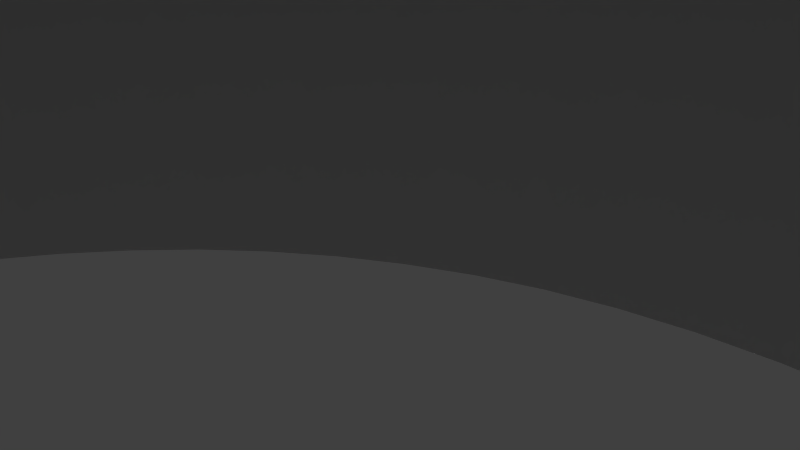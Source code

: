 # Source: button.blend  (saved by Blender 2.59.0; exported with 4.5.12 LTS)
import bpy
from mathutils import Matrix  # noqa: F401  (used for matrix-valued properties, if any)

bpy.ops.wm.read_factory_settings(use_empty=True)
scene = bpy.context.scene
scene.name = 'Scene'

# ---- collections
col_collection_1 = bpy.data.collections.new('Collection 1'); scene.collection.children.link(col_collection_1)

# ---- world
world_world = bpy.data.worlds.new('World'); scene.world = world_world
world_world.color = (0.05088, 0.05088, 0.05088)
world_world.use_sun_shadow = False
world_world.sun_shadow_jitter_overblur = 0.0
world_world.cycles.sampling_method = 'MANUAL'
world_world.cycles.sample_map_resolution = 256

# ---- cameras
cam_camera = bpy.data.cameras.new('Camera')
cam_camera.clip_end = 100.0
cam_camera.lens = 35.0
cam_camera.ortho_scale = 7.314
cam_camera.dof.focus_distance = 0.0
cam_camera.dof.aperture_fstop = 128.0

# ---- lights
light_lamp = bpy.data.lights.new('Lamp', 'POINT')
light_lamp.transmission_factor = 0.0
light_lamp.cutoff_distance = 30.0
light_lamp.energy = 100.0
light_lamp.shadow_buffer_clip_start = 1.001
light_lamp.shadow_soft_size = 1.0
light_lamp.shadow_maximum_resolution = 0.006
light_lamp.use_absolute_resolution = True
light_lamp.cycles.use_multiple_importance_sampling = False

# ---- meshes
me_yellow_button = bpy.data.meshes.new('YELLOW_BUTTON')
me_yellow_button.from_pydata([(55.24, -15.29, -21.75), (54.82, -10.43, -21.75), (57.21, -10.26, -15.2), (57.63, -15.33, -15.2), (53.68, -5.626, -21.76), (56.04, -5.232, -15.21), (60.32, -4.516, -3.691), (61.54, -9.943, -3.689), (61.95, -15.42, -3.686), (49.65, 3.632, -21.77), (51.87, 4.468, -15.22), (54.22, -0.3079, -15.21), (51.92, -0.9244, -21.77), (55.89, 5.983, -3.695), (58.39, 0.8097, -3.693), (59.12, 7.201, 5.067), (61.74, 1.708, 5.067), (65.03, -9.691, 5.067), (65.42, -15.49, 5.067), (63.76, -3.941, 5.067), (46.98, 7.997, -21.78), (49.1, 9.047, -15.22), (43.94, 12.13, -21.79), (45.93, 13.39, -15.23), (49.55, 15.67, -3.699), (52.93, 10.95, -3.697), (36.88, 19.58, -21.8), (38.58, 21.22, -15.24), (42.42, 17.46, -15.23), (40.56, 16.01, -21.79), (41.68, 24.2, -3.702), (45.79, 20.11, -3.701), (44.16, 26.59, 5.067), (48.5, 22.23, 5.067), (56.01, 12.48, 5.067), (52.46, 17.51, 5.067), (32.92, 22.82, -21.8), (34.46, 24.63, -15.24), (28.74, 25.7, -21.81), (30.09, 27.66, -15.24), (32.53, 31.23, -3.705), (37.24, 27.92, -3.704), (19.81, 30.28, -21.81), (20.75, 32.49, -15.25), (25.5, 30.29, -15.25), (24.35, 28.19, -21.81), (22.46, 36.51, -3.707), (27.59, 34.1, -3.706), (23.83, 39.73, 5.067), (29.27, 37.16, 5.067), (39.48, 30.56, 5.067), (34.5, 34.09, 5.067), (15.14, 31.94, -21.82), (15.86, 34.24, -15.25), (10.37, 33.16, -21.82), (10.87, 35.53, -15.25), (11.78, 39.83, -3.708), (17.17, 38.42, -3.708), (0.6587, 34.25, -21.82), (0.7007, 36.67, -15.25), (5.803, 36.34, -15.25), (5.531, 33.93, -21.82), (0.777, 41.09, -3.709), (6.298, 40.72, -3.709), (0.8381, 44.62, 5.067), (6.695, 44.23, 5.067), (18.23, 41.78, 5.067), (12.5, 43.28, 5.067), (-4.22, 34.1, -21.82), (-4.409, 36.51, -15.25), (-9.076, 33.49, -21.82), (-9.494, 35.87, -15.25), (-10.25, 40.21, -3.708), (-4.752, 40.91, -3.709), (-18.6, 30.94, -21.81), (-19.47, 33.18, -15.25), (-14.52, 34.76, -15.25), (-13.88, 32.44, -21.82), (-21.03, 37.25, -3.707), (-15.69, 38.99, -3.708), (-22.29, 40.52, 5.067), (-16.63, 42.38, 5.067), (-5.027, 44.44, 5.067), (-10.86, 43.68, 5.067), (-23.21, 29.0, -21.81), (-24.29, 31.14, -15.25), (-27.67, 26.65, -21.81), (-28.95, 28.66, -15.24), (-31.27, 32.31, -3.705), (-26.24, 35.02, -3.706), (-36.01, 20.8, -21.8), (-37.66, 22.49, -15.24), (-33.42, 25.77, -15.24), (-31.95, 23.91, -21.8), (-40.64, 25.58, -3.702), (-36.09, 29.15, -3.704), (-43.04, 28.05, 5.067), (-38.23, 31.86, 5.067), (-27.81, 38.13, 5.067), (-33.14, 35.24, 5.067), (-39.81, 17.34, -21.79), (-41.62, 18.85, -15.23), (-43.32, 13.57, -21.79), (-45.27, 14.89, -15.23), (-48.81, 17.29, -3.699), (-44.9, 21.61, -3.701), (-49.34, 5.228, -21.77), (-51.53, 6.136, -15.22), (-48.59, 10.64, -15.22), (-46.51, 9.518, -21.78), (-55.49, 7.783, -3.695), (-52.35, 12.67, -3.697), (-58.67, 9.106, 5.067), (-55.38, 14.3, 5.067), (-47.53, 23.82, 5.067), (-51.65, 19.22, 5.067), (-51.77, 0.732, -21.77), (-54.05, 1.423, -15.21), (-53.71, -3.926, -21.76), (-56.05, -3.456, -15.21), (-60.3, -2.604, -3.691), (-58.18, 2.675, -3.693), (-55.64, -13.55, -21.75), (-58.02, -13.52, -15.2), (-57.42, -8.451, -15.2), (-55.03, -8.7, -21.75), (-62.34, -13.47, -3.686), (-61.73, -8.001, -3.689), (-65.82, -13.42, 5.067), (-65.2, -7.639, 5.067), (-61.5, 3.681, 5.067), (-63.72, -1.919, 5.067), (-55.41, -18.42, -21.74), (-57.76, -18.61, -15.19), (-54.46, -23.28, -21.73), (-56.73, -23.67, -15.19), (-60.84, -24.39, -3.682), (-62.01, -18.95, -3.684), (-50.76, -32.76, -21.72), (-52.82, -33.54, -15.18), (-55.05, -28.67, -15.18), (-52.88, -28.07, -21.73), (-56.52, -34.97, -3.678), (-58.98, -29.75, -3.68), (-59.51, -36.11, 5.067), (-62.14, -30.62, 5.067), (-65.42, -19.22, 5.067), (-64.15, -24.97, 5.067), (-48.21, -37.29, -21.71), (-50.13, -38.25, -15.17), (-45.25, -41.62, -21.71), (-47.04, -42.75, -15.17), (-50.26, -44.78, -3.674), (-53.61, -39.99, -3.676), (-38.26, -49.51, -21.7), (-39.74, -50.91, -15.16), (-43.56, -46.99, -15.16), (-41.93, -45.71, -21.7), (-42.4, -53.45, -3.671), (-46.51, -49.28, -3.672), (-44.55, -55.5, 5.067), (-48.89, -51.13, 5.067), (-56.41, -41.39, 5.067), (-52.85, -46.42, 5.067), (-34.29, -52.96, -21.69), (-35.6, -54.49, -15.16), (-30.04, -56.04, -21.69), (-31.18, -57.68, -15.15), (-33.24, -60.62, -3.668), (-37.96, -57.24, -3.669), (-20.9, -60.98, -21.68), (-21.69, -62.78, -15.15), (-26.53, -60.45, -15.15), (-25.57, -58.73, -21.68), (-23.09, -66.02, -3.666), (-28.26, -63.56, -3.667), (-24.22, -68.64, 5.067), (-29.66, -66.07, 5.067), (-39.87, -59.47, 5.067), (-34.89, -63.0, 5.067), (-16.09, -62.77, -21.68), (-16.68, -64.63, -15.15), (-11.16, -64.1, -21.68), (-11.57, -66.0, -15.15), (-12.3, -69.42, -3.664), (-17.76, -67.98, -3.665), (-1.089, -65.28, -21.67), (-1.123, -67.22, -15.14), (-6.367, -66.86, -15.15), (-6.144, -64.94, -21.67), (-1.183, -70.71, -3.664), (-6.766, -70.34, -3.664), (-1.232, -73.53, 5.067), (-7.089, -73.14, 5.067), (-18.62, -70.69, 5.067), (-12.9, -72.19, 5.067), (3.973, -65.11, -21.67), (4.129, -67.05, -15.15), (9.007, -64.44, -21.68), (9.351, -66.36, -15.15), (9.969, -69.81, -3.664), (4.408, -70.53, -3.664), (18.85, -61.66, -21.68), (19.57, -63.49, -15.15), (14.51, -65.17, -15.15), (13.98, -63.29, -21.68), (20.86, -66.77, -3.666), (15.46, -68.55, -3.665), (21.9, -69.43, 5.067), (16.24, -71.29, 5.067), (4.633, -73.35, 5.067), (10.47, -72.59, 5.067), (23.58, -59.56, -21.68), (24.48, -61.32, -15.15), (28.14, -57.03, -21.69), (29.22, -58.7, -15.15), (31.17, -61.71, -3.668), (26.11, -64.48, -3.667), (36.57, -50.75, -21.7), (38.0, -52.21, -15.16), (33.74, -55.65, -15.16), (32.48, -54.08, -21.69), (40.57, -54.84, -3.671), (36.01, -58.49, -3.669), (42.65, -56.96, 5.067), (37.83, -60.77, 5.067), (27.42, -67.04, 5.067), (32.74, -64.14, 5.067), (40.37, -47.07, -21.7), (41.96, -48.4, -15.16), (43.83, -43.09, -21.71), (45.58, -44.27, -15.17), (48.72, -46.41, -3.674), (44.82, -50.8, -3.672), (49.65, -34.38, -21.72), (51.68, -35.23, -15.18), (48.83, -39.86, -15.17), (46.94, -38.84, -21.71), (55.33, -36.77, -3.678), (52.23, -41.72, -3.676), (58.28, -38.02, 5.067), (54.98, -43.21, 5.067), (47.13, -52.73, 5.067), (51.25, -48.13, 5.067), (51.94, -29.74, -21.73), (54.09, -30.41, -15.18), (53.7, -24.99, -21.73), (55.96, -25.46, -15.19), (60.04, -26.31, -3.682), (57.97, -31.62, -3.68), (57.18, -20.42, -15.19), (54.84, -20.16, -21.74), (61.4, -20.89, -3.684), (64.81, -21.27, 5.067), (61.1, -32.59, 5.067), (63.32, -26.99, 5.067), (59.24, 7.245, 5.407), (61.87, 1.741, 5.407), (63.89, -3.92, 5.407), (65.16, -9.681, 5.407), (65.56, -15.49, 5.407), (44.25, 26.67, 5.407), (48.6, 22.3, 5.407), (52.57, 17.57, 5.407), (56.13, 12.54, 5.407), (23.88, 39.84, 5.407), (29.33, 37.26, 5.407), (34.57, 34.19, 5.407), (39.56, 30.65, 5.407), (0.8402, 44.74, 5.407), (6.709, 44.35, 5.407), (12.53, 43.4, 5.407), (18.27, 41.89, 5.407), (-22.34, 40.63, 5.407), (-16.66, 42.49, 5.407), (-10.88, 43.8, 5.407), (-5.037, 44.56, 5.407), (-43.13, 28.14, 5.407), (-38.31, 31.96, 5.407), (-33.2, 35.34, 5.407), (-27.87, 38.24, 5.407), (-58.79, 9.154, 5.407), (-55.49, 14.36, 5.407), (-51.75, 19.29, 5.407), (-47.62, 23.9, 5.407), (-65.95, -13.42, 5.407), (-65.34, -7.625, 5.407), (-63.85, -1.893, 5.407), (-61.62, 3.718, 5.407), (-59.63, -36.15, 5.407), (-62.26, -30.65, 5.407), (-64.28, -24.99, 5.407), (-65.55, -19.23, 5.407), (-44.64, -55.58, 5.407), (-48.99, -51.21, 5.407), (-52.96, -46.48, 5.407), (-56.52, -41.45, 5.407), (-24.27, -68.75, 5.407), (-29.72, -66.17, 5.407), (-34.96, -63.1, 5.407), (-39.95, -59.56, 5.407), (-1.234, -73.65, 5.407), (-7.103, -73.26, 5.407), (-12.92, -72.31, 5.407), (-18.66, -70.8, 5.407), (21.94, -69.54, 5.407), (16.27, -71.4, 5.407), (10.49, -72.71, 5.407), (4.643, -73.47, 5.407), (42.73, -57.05, 5.407), (37.91, -60.87, 5.407), (32.81, -64.25, 5.407), (27.47, -67.15, 5.407), (58.39, -38.06, 5.407), (55.09, -43.27, 5.407), (51.36, -48.2, 5.407), (47.23, -52.81, 5.407), (64.94, -21.28, 5.407), (63.45, -27.02, 5.407), (61.23, -32.63, 5.407), (44.14, -7.087, 6.098), (44.9, -11.11, 6.098), (62.93, -9.838, 6.045), (61.71, -4.266, 6.045), (41.07, 0.7015, 6.098), (42.82, -3.147, 6.098), (59.78, 1.209, 6.045), (57.25, 6.533, 6.045), (45.1, -15.18, 6.098), (63.3, -15.45, 6.045), (36.62, 7.945, 6.098), (39.01, 4.422, 6.098), (54.26, 11.65, 6.045), (50.83, 16.52, 6.045), (30.86, 14.27, 6.098), (33.89, 11.23, 6.098), (46.99, 21.09, 6.045), (42.79, 25.32, 6.045), (24.17, 19.57, 6.098), (27.62, 17.08, 6.098), (38.26, 29.17, 6.045), (33.44, 32.59, 6.045), (16.68, 23.47, 6.098), (20.51, 21.69, 6.098), (28.37, 35.57, 6.045), (23.1, 38.06, 6.045), (8.743, 26.01, 6.098), (12.75, 24.93, 6.098), (17.67, 40.04, 6.045), (12.12, 41.5, 6.045), (0.5302, 26.89, 6.098), (4.663, 26.65, 6.098), (6.486, 42.42, 6.045), (0.8066, 42.8, 6.045), (-7.705, 26.29, 6.098), (-3.608, 26.79, 6.098), (-4.881, 42.62, 6.045), (-10.54, 41.89, 6.045), (-15.72, 24.02, 6.098), (-11.74, 25.35, 6.098), (-16.13, 40.62, 6.045), (-21.62, 38.83, 6.045), (-23.33, 20.37, 6.098), (-19.6, 22.37, 6.098), (-26.97, 36.51, 6.045), (-32.13, 33.7, 6.045), (-30.19, 15.29, 6.098), (-26.86, 17.99, 6.098), (-37.06, 30.44, 6.045), (-41.72, 26.74, 6.045), (-36.17, 9.147, 6.098), (-33.32, 12.34, 6.098), (-46.06, 22.64, 6.045), (-50.05, 18.18, 6.045), (-40.88, 2.035, 6.098), (-38.69, 5.695, 6.098), (-53.65, 13.41, 6.045), (-56.83, 8.379, 6.045), (-44.23, -5.669, 6.098), (-42.77, -1.764, 6.098), (-59.55, 3.122, 6.045), (-61.68, -2.306, 6.045), (-45.5, -13.73, 6.098), (-45.14, -9.669, 6.098), (-63.11, -7.849, 6.045), (-63.7, -13.46, 6.045), (-44.53, -21.82, 6.098), (-45.3, -17.8, 6.098), (-63.32, -19.07, 6.045), (-62.1, -24.64, 6.045), (-41.47, -29.61, 6.098), (-43.22, -25.76, 6.098), (-60.17, -30.12, 6.045), (-57.65, -35.44, 6.045), (-37.02, -36.85, 6.098), (-39.4, -33.33, 6.098), (-54.65, -40.56, 6.045), (-51.22, -45.43, 6.045), (-31.25, -43.18, 6.098), (-34.28, -40.13, 6.098), (-47.39, -50.0, 6.045), (-43.19, -54.23, 6.045), (-24.57, -48.48, 6.098), (-28.01, -45.99, 6.098), (-38.65, -58.08, 6.045), (-33.83, -61.5, 6.045), (-17.07, -52.38, 6.098), (-20.91, -50.6, 6.098), (-28.76, -64.48, 6.045), (-23.49, -66.97, 6.045), (-9.137, -54.92, 6.098), (-13.14, -53.84, 6.098), (-18.06, -68.95, 6.045), (-12.51, -70.41, 6.045), (-0.9244, -55.8, 6.098), (-5.057, -55.56, 6.098), (-6.88, -71.33, 6.045), (-1.201, -71.71, 6.045), (7.311, -55.2, 6.098), (3.213, -55.7, 6.098), (4.487, -71.53, 6.045), (10.15, -70.8, 6.045), (15.32, -52.93, 6.098), (11.35, -54.26, 6.098), (15.74, -69.53, 6.045), (21.23, -67.73, 6.045), (22.94, -49.28, 6.098), (19.21, -51.28, 6.098), (26.57, -65.42, 6.045), (31.74, -62.61, 6.045), (29.8, -44.2, 6.098), (26.47, -46.9, 6.098), (36.67, -59.34, 6.045), (41.33, -55.65, 6.045), (35.78, -38.06, 6.098), (32.93, -41.25, 6.098), (45.67, -51.55, 6.045), (49.66, -47.09, 6.045), (40.49, -30.94, 6.098), (38.29, -34.6, 6.098), (53.26, -42.32, 6.045), (56.43, -37.29, 6.045), (43.84, -23.24, 6.098), (42.38, -27.14, 6.098), (59.15, -32.03, 6.045), (61.29, -26.6, 6.045), (44.75, -19.24, 6.098), (62.72, -21.06, 6.045), (61.83, 1.73, 5.883), (59.21, 7.231, 5.883), (58.7, 7.049, 5.972), (61.3, 1.594, 5.972), (63.29, -4.015, 5.972), (63.85, -3.927, 5.883), (64.94, -15.48, 5.972), (64.55, -9.724, 5.972), (65.12, -9.684, 5.883), (65.52, -15.49, 5.883), (48.57, 22.28, 5.883), (44.22, 26.65, 5.883), (43.85, 26.3, 5.972), (48.16, 21.97, 5.972), (52.09, 17.28, 5.972), (52.54, 17.55, 5.883), (55.62, 12.29, 5.972), (56.1, 12.52, 5.883), (29.31, 37.23, 5.883), (23.86, 39.81, 5.883), (23.67, 39.35, 5.972), (29.07, 36.8, 5.972), (34.26, 33.75, 5.972), (34.55, 34.16, 5.883), (39.2, 30.24, 5.972), (39.54, 30.62, 5.883), (6.705, 44.32, 5.883), (0.8396, 44.71, 5.883), (0.831, 44.21, 5.972), (6.648, 43.82, 5.972), (12.42, 42.88, 5.972), (12.52, 43.36, 5.883), (18.1, 41.38, 5.972), (18.26, 41.86, 5.883), (-16.66, 42.46, 5.883), (-22.33, 40.6, 5.883), (-22.14, 40.14, 5.972), (-16.52, 41.98, 5.972), (-10.79, 43.28, 5.972), (-10.88, 43.77, 5.883), (-4.994, 44.02, 5.972), (-5.034, 44.52, 5.883), (-38.29, 31.93, 5.883), (-43.1, 28.11, 5.883), (-42.74, 27.75, 5.972), (-37.97, 31.54, 5.972), (-32.91, 34.89, 5.972), (-33.19, 35.31, 5.883), (-27.62, 37.76, 5.972), (-27.85, 38.21, 5.883), (-55.46, 14.34, 5.883), (-58.76, 9.14, 5.883), (-58.25, 8.941, 5.972), (-54.99, 14.1, 5.972), (-51.29, 18.99, 5.972), (-51.73, 19.27, 5.883), (-47.2, 23.55, 5.972), (-47.6, 23.87, 5.883), (-65.3, -7.629, 5.883), (-65.91, -13.42, 5.883), (-65.33, -13.43, 5.972), (-64.73, -7.686, 5.972), (-63.26, -2.007, 5.972), (-63.81, -1.901, 5.883), (-61.06, 3.554, 5.972), (-61.59, 3.707, 5.883), (-62.23, -30.64, 5.883), (-59.6, -36.14, 5.883), (-59.09, -35.96, 5.972), (-61.69, -30.5, 5.972), (-63.69, -24.89, 5.972), (-64.24, -24.98, 5.883), (-64.94, -19.18, 5.972), (-65.52, -19.22, 5.883), (-48.96, -51.19, 5.883), (-44.62, -55.56, 5.883), (-44.25, -55.21, 5.972), (-48.55, -50.88, 5.972), (-52.49, -46.19, 5.972), (-52.93, -46.46, 5.883), (-56.01, -41.2, 5.972), (-56.49, -41.43, 5.883), (-29.7, -66.14, 5.883), (-24.26, -68.72, 5.883), (-24.06, -68.26, 5.972), (-29.46, -65.71, 5.972), (-34.65, -62.66, 5.972), (-34.94, -63.07, 5.883), (-39.6, -59.15, 5.972), (-39.93, -59.53, 5.883), (-7.099, -73.23, 5.883), (-1.234, -73.62, 5.883), (-1.225, -73.12, 5.972), (-7.042, -72.73, 5.972), (-12.81, -71.79, 5.972), (-12.92, -72.27, 5.883), (-18.5, -70.29, 5.972), (-18.65, -70.77, 5.883), (16.26, -71.37, 5.883), (21.93, -69.51, 5.883), (21.75, -69.05, 5.972), (16.12, -70.89, 5.972), (10.4, -72.19, 5.972), (10.48, -72.68, 5.883), (4.6, -72.93, 5.972), (4.64, -73.43, 5.883), (37.89, -60.84, 5.883), (42.71, -57.02, 5.883), (42.35, -56.66, 5.972), (37.57, -60.45, 5.972), (32.52, -63.8, 5.972), (32.79, -64.21, 5.883), (27.23, -66.67, 5.972), (27.46, -67.11, 5.883), (55.06, -43.25, 5.883), (58.36, -38.05, 5.883), (57.86, -37.85, 5.972), (54.59, -43.01, 5.972), (50.9, -47.9, 5.972), (51.33, -48.18, 5.883), (46.8, -52.46, 5.972), (47.2, -52.78, 5.883), (64.9, -21.28, 5.883), (64.33, -21.22, 5.972), (62.86, -26.9, 5.972), (63.42, -27.01, 5.883), (60.66, -32.46, 5.972), (61.19, -32.62, 5.883), (15.27, -13.31, 6.098), (15.34, -14.7, 6.098), (15.01, -11.93, 6.098), (13.96, -9.256, 6.098), (14.56, -10.58, 6.098), (13.25, -7.981, 6.098), (12.43, -6.772, 6.098), (10.45, -4.602, 6.098), (11.49, -5.647, 6.098), (9.342, -3.64, 6.098), (8.161, -2.786, 6.098), (5.591, -1.448, 6.098), (6.905, -2.059, 6.098), (4.243, -0.9463, 6.098), (2.869, -0.5768, 6.098), (0.05237, -0.2735, 6.098), (1.47, -0.3576, 6.098), (-1.367, -0.3089, 6.098), (-2.772, -0.4801, 6.098), (-5.52, -1.258, 6.098), (-4.157, -0.8027, 6.098), (-6.854, -1.825, 6.098), (-8.132, -2.511, 6.098), (-10.48, -4.252, 6.098), (-9.342, -3.326, 6.098), (-11.56, -5.264, 6.098), (-12.54, -6.36, 6.098), (-14.15, -8.799, 6.098), (-13.4, -7.544, 6.098), (-14.8, -10.1, 6.098), (-15.3, -11.44, 6.098), (-15.73, -14.21, 6.098), (-15.61, -12.81, 6.098), (-15.67, -15.6, 6.098), (-15.4, -16.98, 6.098), (-14.35, -19.65, 6.098), (-14.95, -18.33, 6.098), (-13.64, -20.93, 6.098), (-12.83, -22.14, 6.098), (-10.85, -24.31, 6.098), (-11.89, -23.26, 6.098), (-9.737, -25.27, 6.098), (-8.555, -26.12, 6.098), (-5.985, -27.46, 6.098), (-7.299, -26.85, 6.098), (-4.637, -27.96, 6.098), (-3.263, -28.33, 6.098), (-0.4465, -28.64, 6.098), (-1.864, -28.55, 6.098), (0.9726, -28.6, 6.098), (2.378, -28.43, 6.098), (5.126, -27.65, 6.098), (3.763, -28.11, 6.098), (6.459, -27.08, 6.098), (7.738, -26.4, 6.098), (10.09, -24.66, 6.098), (8.948, -25.58, 6.098), (11.16, -23.65, 6.098), (12.14, -22.55, 6.098), (13.76, -20.11, 6.098), (13.0, -21.37, 6.098), (14.41, -18.81, 6.098), (14.91, -17.47, 6.098), (15.22, -16.1, 6.098), (-0.1971, -14.45, 6.098)], [], [(0, 1, 2, 3), (4, 5, 2, 1), (6, 7, 2, 5), (2, 7, 8, 3), (9, 10, 11, 12), (13, 14, 11, 10), (11, 14, 6, 5), (4, 12, 11, 5), (15, 16, 14, 13), (7, 17, 18, 8), (19, 17, 7, 6), (9, 20, 21, 10), (22, 23, 21, 20), (24, 25, 21, 23), (21, 25, 13, 10), (26, 27, 28, 29), (30, 31, 28, 27), (28, 31, 24, 23), (22, 29, 28, 23), (32, 33, 31, 30), (25, 34, 15, 13), (35, 34, 25, 24), (26, 36, 37, 27), (38, 39, 37, 36), (40, 41, 37, 39), (37, 41, 30, 27), (42, 43, 44, 45), (46, 47, 44, 43), (44, 47, 40, 39), (38, 45, 44, 39), (48, 49, 47, 46), (41, 50, 32, 30), (51, 50, 41, 40), (42, 52, 53, 43), (54, 55, 53, 52), (56, 57, 53, 55), (53, 57, 46, 43), (58, 59, 60, 61), (62, 63, 60, 59), (60, 63, 56, 55), (54, 61, 60, 55), (64, 65, 63, 62), (57, 66, 48, 46), (67, 66, 57, 56), (58, 68, 69, 59), (70, 71, 69, 68), (72, 73, 69, 71), (69, 73, 62, 59), (74, 75, 76, 77), (78, 79, 76, 75), (76, 79, 72, 71), (70, 77, 76, 71), (80, 81, 79, 78), (73, 82, 64, 62), (83, 82, 73, 72), (74, 84, 85, 75), (86, 87, 85, 84), (88, 89, 85, 87), (85, 89, 78, 75), (90, 91, 92, 93), (94, 95, 92, 91), (92, 95, 88, 87), (86, 93, 92, 87), (96, 97, 95, 94), (89, 98, 80, 78), (99, 98, 89, 88), (90, 100, 101, 91), (102, 103, 101, 100), (104, 105, 101, 103), (101, 105, 94, 91), (106, 107, 108, 109), (110, 111, 108, 107), (108, 111, 104, 103), (102, 109, 108, 103), (112, 113, 111, 110), (105, 114, 96, 94), (115, 114, 105, 104), (106, 116, 117, 107), (118, 119, 117, 116), (120, 121, 117, 119), (117, 121, 110, 107), (122, 123, 124, 125), (126, 127, 124, 123), (124, 127, 120, 119), (118, 125, 124, 119), (128, 129, 127, 126), (121, 130, 112, 110), (131, 130, 121, 120), (122, 132, 133, 123), (134, 135, 133, 132), (136, 137, 133, 135), (133, 137, 126, 123), (138, 139, 140, 141), (142, 143, 140, 139), (140, 143, 136, 135), (134, 141, 140, 135), (144, 145, 143, 142), (137, 146, 128, 126), (147, 146, 137, 136), (138, 148, 149, 139), (150, 151, 149, 148), (152, 153, 149, 151), (149, 153, 142, 139), (154, 155, 156, 157), (158, 159, 156, 155), (156, 159, 152, 151), (150, 157, 156, 151), (160, 161, 159, 158), (153, 162, 144, 142), (163, 162, 153, 152), (154, 164, 165, 155), (166, 167, 165, 164), (168, 169, 165, 167), (165, 169, 158, 155), (170, 171, 172, 173), (174, 175, 172, 171), (172, 175, 168, 167), (166, 173, 172, 167), (176, 177, 175, 174), (169, 178, 160, 158), (179, 178, 169, 168), (170, 180, 181, 171), (182, 183, 181, 180), (184, 185, 181, 183), (181, 185, 174, 171), (186, 187, 188, 189), (190, 191, 188, 187), (188, 191, 184, 183), (182, 189, 188, 183), (192, 193, 191, 190), (185, 194, 176, 174), (195, 194, 185, 184), (186, 196, 197, 187), (198, 199, 197, 196), (200, 201, 197, 199), (197, 201, 190, 187), (202, 203, 204, 205), (206, 207, 204, 203), (204, 207, 200, 199), (198, 205, 204, 199), (208, 209, 207, 206), (201, 210, 192, 190), (211, 210, 201, 200), (202, 212, 213, 203), (214, 215, 213, 212), (216, 217, 213, 215), (213, 217, 206, 203), (218, 219, 220, 221), (222, 223, 220, 219), (220, 223, 216, 215), (214, 221, 220, 215), (224, 225, 223, 222), (217, 226, 208, 206), (227, 226, 217, 216), (218, 228, 229, 219), (230, 231, 229, 228), (232, 233, 229, 231), (229, 233, 222, 219), (234, 235, 236, 237), (238, 239, 236, 235), (236, 239, 232, 231), (230, 237, 236, 231), (240, 241, 239, 238), (233, 242, 224, 222), (243, 242, 233, 232), (234, 244, 245, 235), (246, 247, 245, 244), (248, 249, 245, 247), (245, 249, 238, 235), (0, 3, 250, 251), (8, 252, 250, 3), (250, 252, 248, 247), (246, 251, 250, 247), (18, 253, 252, 8), (249, 254, 240, 238), (255, 254, 249, 248), (14, 16, 19, 6), (256, 257, 16, 15), (16, 257, 258, 19), (17, 259, 260, 18), (258, 259, 17, 19), (31, 33, 35, 24), (261, 262, 33, 32), (33, 262, 263, 35), (34, 264, 256, 15), (263, 264, 34, 35), (47, 49, 51, 40), (265, 266, 49, 48), (49, 266, 267, 51), (50, 268, 261, 32), (267, 268, 50, 51), (63, 65, 67, 56), (269, 270, 65, 64), (65, 270, 271, 67), (66, 272, 265, 48), (271, 272, 66, 67), (79, 81, 83, 72), (273, 274, 81, 80), (81, 274, 275, 83), (82, 276, 269, 64), (275, 276, 82, 83), (95, 97, 99, 88), (277, 278, 97, 96), (97, 278, 279, 99), (98, 280, 273, 80), (279, 280, 98, 99), (111, 113, 115, 104), (281, 282, 113, 112), (113, 282, 283, 115), (114, 284, 277, 96), (283, 284, 114, 115), (127, 129, 131, 120), (285, 286, 129, 128), (129, 286, 287, 131), (130, 288, 281, 112), (287, 288, 130, 131), (143, 145, 147, 136), (289, 290, 145, 144), (145, 290, 291, 147), (146, 292, 285, 128), (291, 292, 146, 147), (159, 161, 163, 152), (293, 294, 161, 160), (161, 294, 295, 163), (162, 296, 289, 144), (295, 296, 162, 163), (175, 177, 179, 168), (297, 298, 177, 176), (177, 298, 299, 179), (178, 300, 293, 160), (299, 300, 178, 179), (191, 193, 195, 184), (301, 302, 193, 192), (193, 302, 303, 195), (194, 304, 297, 176), (303, 304, 194, 195), (207, 209, 211, 200), (305, 306, 209, 208), (209, 306, 307, 211), (210, 308, 301, 192), (307, 308, 210, 211), (223, 225, 227, 216), (309, 310, 225, 224), (225, 310, 311, 227), (226, 312, 305, 208), (311, 312, 226, 227), (239, 241, 243, 232), (313, 314, 241, 240), (241, 314, 315, 243), (242, 316, 309, 224), (315, 316, 242, 243), (252, 253, 255, 248), (260, 317, 253, 18), (253, 317, 318, 255), (254, 319, 313, 240), (318, 319, 254, 255), (320, 321, 322, 323), (324, 325, 326, 327), (326, 325, 320, 323), (322, 321, 328, 329), (330, 331, 332, 333), (334, 335, 336, 337), (336, 335, 330, 333), (332, 331, 324, 327), (338, 339, 340, 341), (342, 343, 344, 345), (344, 343, 338, 341), (340, 339, 334, 337), (346, 347, 348, 349), (350, 351, 352, 353), (352, 351, 346, 349), (348, 347, 342, 345), (354, 355, 356, 357), (358, 359, 360, 361), (360, 359, 354, 357), (356, 355, 350, 353), (362, 363, 364, 365), (366, 367, 368, 369), (368, 367, 362, 365), (364, 363, 358, 361), (370, 371, 372, 373), (374, 375, 376, 377), (376, 375, 370, 373), (372, 371, 366, 369), (378, 379, 380, 381), (382, 383, 384, 385), (384, 383, 378, 381), (380, 379, 374, 377), (386, 387, 388, 389), (390, 391, 392, 393), (392, 391, 386, 389), (388, 387, 382, 385), (394, 395, 396, 397), (398, 399, 400, 401), (400, 399, 394, 397), (396, 395, 390, 393), (402, 403, 404, 405), (406, 407, 408, 409), (408, 407, 402, 405), (404, 403, 398, 401), (410, 411, 412, 413), (414, 415, 416, 417), (416, 415, 410, 413), (412, 411, 406, 409), (418, 419, 420, 421), (422, 423, 424, 425), (424, 423, 418, 421), (420, 419, 414, 417), (426, 427, 428, 429), (430, 431, 432, 433), (432, 431, 426, 429), (428, 427, 422, 425), (434, 435, 436, 437), (438, 439, 440, 441), (440, 439, 434, 437), (436, 435, 430, 433), (442, 443, 444, 445), (328, 446, 447, 329), (447, 446, 442, 445), (444, 443, 438, 441), (448, 257, 256, 449), (450, 451, 448, 449), (452, 453, 448, 451), (258, 257, 448, 453), (452, 451, 326, 323), (450, 327, 326, 451), (454, 455, 322, 329), (452, 323, 322, 455), (260, 259, 456, 457), (456, 259, 258, 453), (452, 455, 456, 453), (454, 457, 456, 455), (458, 262, 261, 459), (460, 461, 458, 459), (462, 463, 458, 461), (263, 262, 458, 463), (462, 461, 336, 333), (460, 337, 336, 461), (450, 464, 332, 327), (462, 333, 332, 464), (256, 264, 465, 449), (465, 264, 263, 463), (462, 464, 465, 463), (450, 449, 465, 464), (466, 266, 265, 467), (468, 469, 466, 467), (470, 471, 466, 469), (267, 266, 466, 471), (470, 469, 344, 341), (468, 345, 344, 469), (460, 472, 340, 337), (470, 341, 340, 472), (261, 268, 473, 459), (473, 268, 267, 471), (470, 472, 473, 471), (460, 459, 473, 472), (474, 270, 269, 475), (476, 477, 474, 475), (478, 479, 474, 477), (271, 270, 474, 479), (478, 477, 352, 349), (476, 353, 352, 477), (468, 480, 348, 345), (478, 349, 348, 480), (265, 272, 481, 467), (481, 272, 271, 479), (478, 480, 481, 479), (468, 467, 481, 480), (482, 274, 273, 483), (484, 485, 482, 483), (486, 487, 482, 485), (275, 274, 482, 487), (486, 485, 360, 357), (484, 361, 360, 485), (476, 488, 356, 353), (486, 357, 356, 488), (269, 276, 489, 475), (489, 276, 275, 487), (486, 488, 489, 487), (476, 475, 489, 488), (490, 278, 277, 491), (492, 493, 490, 491), (494, 495, 490, 493), (279, 278, 490, 495), (494, 493, 368, 365), (492, 369, 368, 493), (484, 496, 364, 361), (494, 365, 364, 496), (273, 280, 497, 483), (497, 280, 279, 495), (494, 496, 497, 495), (484, 483, 497, 496), (498, 282, 281, 499), (500, 501, 498, 499), (502, 503, 498, 501), (283, 282, 498, 503), (502, 501, 376, 373), (500, 377, 376, 501), (492, 504, 372, 369), (502, 373, 372, 504), (277, 284, 505, 491), (505, 284, 283, 503), (502, 504, 505, 503), (492, 491, 505, 504), (506, 286, 285, 507), (508, 509, 506, 507), (510, 511, 506, 509), (287, 286, 506, 511), (510, 509, 384, 381), (508, 385, 384, 509), (500, 512, 380, 377), (510, 381, 380, 512), (281, 288, 513, 499), (513, 288, 287, 511), (510, 512, 513, 511), (500, 499, 513, 512), (514, 290, 289, 515), (516, 517, 514, 515), (518, 519, 514, 517), (291, 290, 514, 519), (518, 517, 392, 389), (516, 393, 392, 517), (508, 520, 388, 385), (518, 389, 388, 520), (285, 292, 521, 507), (521, 292, 291, 519), (518, 520, 521, 519), (508, 507, 521, 520), (522, 294, 293, 523), (524, 525, 522, 523), (526, 527, 522, 525), (295, 294, 522, 527), (526, 525, 400, 397), (524, 401, 400, 525), (516, 528, 396, 393), (526, 397, 396, 528), (289, 296, 529, 515), (529, 296, 295, 527), (526, 528, 529, 527), (516, 515, 529, 528), (530, 298, 297, 531), (532, 533, 530, 531), (534, 535, 530, 533), (299, 298, 530, 535), (534, 533, 408, 405), (532, 409, 408, 533), (524, 536, 404, 401), (534, 405, 404, 536), (293, 300, 537, 523), (537, 300, 299, 535), (534, 536, 537, 535), (524, 523, 537, 536), (538, 302, 301, 539), (540, 541, 538, 539), (542, 543, 538, 541), (303, 302, 538, 543), (542, 541, 416, 413), (540, 417, 416, 541), (532, 544, 412, 409), (542, 413, 412, 544), (297, 304, 545, 531), (545, 304, 303, 543), (542, 544, 545, 543), (532, 531, 545, 544), (546, 306, 305, 547), (548, 549, 546, 547), (550, 551, 546, 549), (307, 306, 546, 551), (550, 549, 424, 421), (548, 425, 424, 549), (540, 552, 420, 417), (550, 421, 420, 552), (301, 308, 553, 539), (553, 308, 307, 551), (550, 552, 553, 551), (540, 539, 553, 552), (554, 310, 309, 555), (556, 557, 554, 555), (558, 559, 554, 557), (311, 310, 554, 559), (558, 557, 432, 429), (556, 433, 432, 557), (548, 560, 428, 425), (558, 429, 428, 560), (305, 312, 561, 547), (561, 312, 311, 559), (558, 560, 561, 559), (548, 547, 561, 560), (562, 314, 313, 563), (564, 565, 562, 563), (566, 567, 562, 565), (315, 314, 562, 567), (566, 565, 440, 437), (564, 441, 440, 565), (556, 568, 436, 433), (566, 437, 436, 568), (309, 316, 569, 555), (569, 316, 315, 567), (566, 568, 569, 567), (556, 555, 569, 568), (570, 317, 260, 457), (454, 571, 570, 457), (572, 573, 570, 571), (318, 317, 570, 573), (572, 571, 447, 445), (454, 329, 447, 571), (564, 574, 444, 441), (572, 445, 444, 574), (313, 319, 575, 563), (575, 319, 318, 573), (572, 574, 575, 573), (564, 563, 575, 574), (328, 321, 576, 577), (321, 320, 578, 576), (325, 324, 579, 580), (320, 325, 580, 578), (324, 331, 581, 579), (331, 330, 582, 581), (335, 334, 583, 584), (330, 335, 584, 582), (334, 339, 585, 583), (339, 338, 586, 585), (343, 342, 587, 588), (338, 343, 588, 586), (342, 347, 589, 587), (347, 346, 590, 589), (351, 350, 591, 592), (346, 351, 592, 590), (350, 355, 593, 591), (355, 354, 594, 593), (359, 358, 595, 596), (354, 359, 596, 594), (358, 363, 597, 595), (363, 362, 598, 597), (367, 366, 599, 600), (362, 367, 600, 598), (366, 371, 601, 599), (371, 370, 602, 601), (375, 374, 603, 604), (370, 375, 604, 602), (374, 379, 605, 603), (379, 378, 606, 605), (383, 382, 607, 608), (378, 383, 608, 606), (382, 387, 609, 607), (387, 386, 610, 609), (391, 390, 611, 612), (386, 391, 612, 610), (390, 395, 613, 611), (395, 394, 614, 613), (399, 398, 615, 616), (394, 399, 616, 614), (398, 403, 617, 615), (403, 402, 618, 617), (407, 406, 619, 620), (402, 407, 620, 618), (406, 411, 621, 619), (411, 410, 622, 621), (415, 414, 623, 624), (410, 415, 624, 622), (414, 419, 625, 623), (419, 418, 626, 625), (423, 422, 627, 628), (418, 423, 628, 626), (422, 427, 629, 627), (427, 426, 630, 629), (431, 430, 631, 632), (426, 431, 632, 630), (430, 435, 633, 631), (435, 434, 634, 633), (439, 438, 635, 636), (434, 439, 636, 634), (438, 443, 637, 635), (443, 442, 638, 637), (446, 328, 577, 639), (442, 446, 639, 638), (577, 576, 640), (576, 578, 640), (580, 579, 640), (578, 580, 640), (579, 581, 640), (581, 582, 640), (584, 583, 640), (582, 584, 640), (583, 585, 640), (585, 586, 640), (588, 587, 640), (586, 588, 640), (587, 589, 640), (589, 590, 640), (592, 591, 640), (590, 592, 640), (591, 593, 640), (593, 594, 640), (596, 595, 640), (594, 596, 640), (595, 597, 640), (597, 598, 640), (600, 599, 640), (598, 600, 640), (599, 601, 640), (601, 602, 640), (604, 603, 640), (602, 604, 640), (603, 605, 640), (605, 606, 640), (608, 607, 640), (606, 608, 640), (607, 609, 640), (609, 610, 640), (612, 611, 640), (610, 612, 640), (611, 613, 640), (613, 614, 640), (616, 615, 640), (614, 616, 640), (615, 617, 640), (617, 618, 640), (620, 619, 640), (618, 620, 640), (619, 621, 640), (621, 622, 640), (624, 623, 640), (622, 624, 640), (623, 625, 640), (625, 626, 640), (628, 627, 640), (626, 628, 640), (627, 629, 640), (629, 630, 640), (632, 631, 640), (630, 632, 640), (631, 633, 640), (633, 634, 640), (636, 635, 640), (634, 636, 640), (635, 637, 640), (637, 638, 640), (639, 577, 640), (638, 639, 640)])
me_yellow_button.polygons.foreach_set('use_smooth', [True] * 640)
_uv = me_yellow_button.uv_layers.new(name='UVTex')
_uv.uv.foreach_set('vector', [0.6607, 0.1025, 0.6729, 0.11, 0.6835, 0.0924, 0.6706, 0.0846, 0.685, 0.1182, 0.696, 0.1009, 0.6835, 0.0924, 0.6729, 0.11, 0.7155, 0.0705, 0.702, 0.0614, 0.6835, 0.0924, 0.696, 0.1009, 0.6835, 0.0924, 0.702, 0.0614, 0.6883, 0.0531, 0.6706, 0.0846, 0.7086, 0.1362, 0.7207, 0.1197, 0.7084, 0.11, 0.6969, 0.1269, 0.742, 0.0907, 0.7288, 0.0804, 0.7084, 0.11, 0.7207, 0.1197, 0.7084, 0.11, 0.7288, 0.0804, 0.7155, 0.0705, 0.696, 0.1009, 0.685, 0.1182, 0.6969, 0.1269, 0.7084, 0.11, 0.696, 0.1009, 0.7582, 0.0687, 0.7443, 0.0578, 0.7288, 0.0804, 0.742, 0.0907, 0.702, 0.0614, 0.7162, 0.0379, 0.7018, 0.0292, 0.6883, 0.0531, 0.7303, 0.0475, 0.7162, 0.0379, 0.702, 0.0614, 0.7155, 0.0705, 0.7086, 0.1362, 0.7201, 0.1459, 0.7327, 0.1298, 0.7207, 0.1197, 0.7314, 0.1558, 0.7445, 0.1402, 0.7327, 0.1298, 0.7201, 0.1459, 0.7676, 0.1127, 0.755, 0.1015, 0.7327, 0.1298, 0.7445, 0.1402, 0.7327, 0.1298, 0.755, 0.1015, 0.742, 0.0907, 0.7207, 0.1197, 0.7532, 0.1766, 0.7673, 0.1619, 0.7561, 0.1509, 0.7425, 0.1661, 0.7921, 0.136, 0.78, 0.1242, 0.7561, 0.1509, 0.7673, 0.1619, 0.7561, 0.1509, 0.78, 0.1242, 0.7676, 0.1127, 0.7445, 0.1402, 0.7314, 0.1558, 0.7425, 0.1661, 0.7561, 0.1509, 0.7445, 0.1402, 0.811, 0.1163, 0.7983, 0.1039, 0.78, 0.1242, 0.7921, 0.136, 0.755, 0.1015, 0.7718, 0.08, 0.7582, 0.0687, 0.742, 0.0907, 0.7852, 0.0918, 0.7718, 0.08, 0.755, 0.1015, 0.7676, 0.1127, 0.7532, 0.1766, 0.7636, 0.1874, 0.7781, 0.1731, 0.7673, 0.1619, 0.7736, 0.1984, 0.7886, 0.1846, 0.7781, 0.1731, 0.7636, 0.1874, 0.8151, 0.1604, 0.8038, 0.1481, 0.7781, 0.1731, 0.7886, 0.1846, 0.7781, 0.1731, 0.8038, 0.1481, 0.7921, 0.136, 0.7673, 0.1619, 0.7925, 0.2208, 0.8084, 0.2081, 0.7987, 0.1962, 0.7832, 0.2095, 0.8364, 0.1856, 0.826, 0.1729, 0.7987, 0.1962, 0.8084, 0.2081, 0.7987, 0.1962, 0.826, 0.1729, 0.8151, 0.1604, 0.7886, 0.1846, 0.7736, 0.1984, 0.7832, 0.2095, 0.7987, 0.1962, 0.7886, 0.1846, 0.8577, 0.1686, 0.8467, 0.1552, 0.826, 0.1729, 0.8364, 0.1856, 0.8038, 0.1481, 0.8233, 0.129, 0.811, 0.1163, 0.7921, 0.136, 0.8352, 0.142, 0.8233, 0.129, 0.8038, 0.1481, 0.8151, 0.1604, 0.7925, 0.2208, 0.8013, 0.2323, 0.8176, 0.22, 0.8084, 0.2081, 0.8098, 0.244, 0.8265, 0.2322, 0.8176, 0.22, 0.8013, 0.2323, 0.8558, 0.2116, 0.8463, 0.1985, 0.8176, 0.22, 0.8265, 0.2322, 0.8176, 0.22, 0.8463, 0.1985, 0.8364, 0.1856, 0.8084, 0.2081, 0.8254, 0.2678, 0.8428, 0.2572, 0.8348, 0.2446, 0.8178, 0.2558, 0.8734, 0.2384, 0.8648, 0.2249, 0.8348, 0.2446, 0.8428, 0.2572, 0.8348, 0.2446, 0.8648, 0.2249, 0.8558, 0.2116, 0.8265, 0.2322, 0.8098, 0.244, 0.8178, 0.2558, 0.8348, 0.2446, 0.8265, 0.2322, 0.8967, 0.2242, 0.8877, 0.2099, 0.8648, 0.2249, 0.8734, 0.2384, 0.8463, 0.1985, 0.8682, 0.1822, 0.8577, 0.1686, 0.8364, 0.1856, 0.8782, 0.1959, 0.8682, 0.1822, 0.8463, 0.1985, 0.8558, 0.2116, 0.8254, 0.2678, 0.8327, 0.2801, 0.8504, 0.27, 0.8428, 0.2572, 0.8395, 0.2926, 0.8576, 0.283, 0.8504, 0.27, 0.8327, 0.2801, 0.8893, 0.2663, 0.8816, 0.2522, 0.8504, 0.27, 0.8576, 0.283, 0.8504, 0.27, 0.8816, 0.2522, 0.8734, 0.2384, 0.8428, 0.2572, 0.8522, 0.3184, 0.8708, 0.3101, 0.8644, 0.2964, 0.8461, 0.3053, 0.9035, 0.2954, 0.8966, 0.2807, 0.8644, 0.2964, 0.8708, 0.3101, 0.8644, 0.2964, 0.8966, 0.2807, 0.8893, 0.2663, 0.8576, 0.283, 0.8395, 0.2926, 0.8461, 0.3053, 0.8644, 0.2964, 0.8576, 0.283, 0.9284, 0.2842, 0.9211, 0.2687, 0.8966, 0.2807, 0.9035, 0.2954, 0.8816, 0.2522, 0.9053, 0.2387, 0.8967, 0.2242, 0.8734, 0.2384, 0.9134, 0.2535, 0.9053, 0.2387, 0.8816, 0.2522, 0.8893, 0.2663, 0.8522, 0.3184, 0.8581, 0.3318, 0.8769, 0.3241, 0.8708, 0.3101, 0.8636, 0.3454, 0.8827, 0.3383, 0.8769, 0.3241, 0.8581, 0.3318, 0.9163, 0.3258, 0.9101, 0.3104, 0.8769, 0.3241, 0.8827, 0.3383, 0.8769, 0.3241, 0.9101, 0.3104, 0.9035, 0.2954, 0.8708, 0.3101, 0.8736, 0.3735, 0.8932, 0.3677, 0.8881, 0.3529, 0.8688, 0.3594, 0.9275, 0.3574, 0.9221, 0.3415, 0.8881, 0.3529, 0.8932, 0.3677, 0.8881, 0.3529, 0.9221, 0.3415, 0.9163, 0.3258, 0.8827, 0.3383, 0.8636, 0.3454, 0.8688, 0.3594, 0.8881, 0.3529, 0.8827, 0.3383, 0.9536, 0.3495, 0.9479, 0.3327, 0.9221, 0.3415, 0.9275, 0.3574, 0.9101, 0.3104, 0.9353, 0.3, 0.9284, 0.2842, 0.9035, 0.2954, 0.9418, 0.3162, 0.9353, 0.3, 0.9101, 0.3104, 0.9163, 0.3258, 0.8736, 0.3735, 0.8781, 0.3879, 0.8978, 0.3827, 0.8932, 0.3677, 0.8823, 0.4024, 0.9021, 0.3978, 0.8978, 0.3827, 0.8781, 0.3879, 0.9371, 0.3898, 0.9325, 0.3735, 0.8978, 0.3827, 0.9021, 0.3978, 0.8978, 0.3827, 0.9325, 0.3735, 0.9275, 0.3574, 0.8932, 0.3677, 0.8894, 0.4317, 0.9095, 0.4284, 0.906, 0.4131, 0.886, 0.417, 0.945, 0.4227, 0.9412, 0.4062, 0.906, 0.4131, 0.9095, 0.4284, 0.906, 0.4131, 0.9412, 0.4062, 0.9371, 0.3898, 0.9021, 0.3978, 0.8823, 0.4024, 0.886, 0.417, 0.906, 0.4131, 0.9021, 0.3978, 0.9719, 0.4183, 0.968, 0.401, 0.9412, 0.4062, 0.945, 0.4227, 0.9325, 0.3735, 0.9589, 0.3665, 0.9536, 0.3495, 0.9275, 0.3574, 0.9637, 0.3837, 0.9589, 0.3665, 0.9325, 0.3735, 0.9371, 0.3898, 0.8894, 0.4317, 0.8923, 0.4464, 0.9126, 0.4438, 0.9095, 0.4284, 0.8947, 0.4611, 0.9151, 0.4591, 0.9126, 0.4438, 0.8923, 0.4464, 0.9509, 0.4555, 0.9482, 0.4392, 0.9126, 0.4438, 0.9151, 0.4591, 0.9126, 0.4438, 0.9482, 0.4392, 0.945, 0.4227, 0.9095, 0.4284, 0.8977, 0.4898, 0.9181, 0.489, 0.917, 0.4741, 0.8966, 0.4755, 0.954, 0.4876, 0.9529, 0.4717, 0.917, 0.4741, 0.9181, 0.489, 0.917, 0.4741, 0.9529, 0.4717, 0.9509, 0.4555, 0.9151, 0.4591, 0.8947, 0.4611, 0.8966, 0.4755, 0.917, 0.4741, 0.9151, 0.4591, 0.9813, 0.4866, 0.9801, 0.4698, 0.9529, 0.4717, 0.954, 0.4876, 0.9482, 0.4392, 0.9753, 0.4357, 0.9719, 0.4183, 0.945, 0.4227, 0.9781, 0.4529, 0.9753, 0.4357, 0.9482, 0.4392, 0.9509, 0.4555, 0.8977, 0.4898, 0.898, 0.5042, 0.9184, 0.504, 0.9181, 0.489, 0.8976, 0.5187, 0.918, 0.5191, 0.9184, 0.504, 0.898, 0.5042, 0.9537, 0.5198, 0.9543, 0.5036, 0.9184, 0.504, 0.918, 0.5191, 0.9184, 0.504, 0.9543, 0.5036, 0.954, 0.4876, 0.9181, 0.489, 0.8952, 0.5485, 0.9153, 0.5501, 0.9169, 0.5345, 0.8966, 0.5335, 0.9507, 0.553, 0.9525, 0.5363, 0.9169, 0.5345, 0.9153, 0.5501, 0.9169, 0.5345, 0.9525, 0.5363, 0.9537, 0.5198, 0.918, 0.5191, 0.8976, 0.5187, 0.8966, 0.5335, 0.9169, 0.5345, 0.918, 0.5191, 0.9777, 0.5552, 0.9796, 0.5376, 0.9525, 0.5363, 0.9507, 0.553, 0.9543, 0.5036, 0.9815, 0.5034, 0.9813, 0.4866, 0.954, 0.4876, 0.9809, 0.5203, 0.9815, 0.5034, 0.9543, 0.5036, 0.9537, 0.5198, 0.8952, 0.5485, 0.8933, 0.5637, 0.9133, 0.5659, 0.9153, 0.5501, 0.891, 0.5788, 0.9109, 0.5816, 0.9133, 0.5659, 0.8933, 0.5637, 0.9459, 0.5866, 0.9485, 0.5698, 0.9133, 0.5659, 0.9109, 0.5816, 0.9133, 0.5659, 0.9485, 0.5698, 0.9507, 0.553, 0.9153, 0.5501, 0.8853, 0.6092, 0.9049, 0.6131, 0.9081, 0.5974, 0.8883, 0.594, 0.9393, 0.62, 0.9428, 0.6033, 0.9081, 0.5974, 0.9049, 0.6131, 0.9081, 0.5974, 0.9428, 0.6033, 0.9459, 0.5866, 0.9109, 0.5816, 0.891, 0.5788, 0.8883, 0.594, 0.9081, 0.5974, 0.9109, 0.5816, 0.9656, 0.6253, 0.9692, 0.6078, 0.9428, 0.6033, 0.9393, 0.62, 0.9485, 0.5698, 0.9753, 0.5727, 0.9777, 0.5552, 0.9507, 0.553, 0.9725, 0.5903, 0.9753, 0.5727, 0.9485, 0.5698, 0.9459, 0.5866, 0.8853, 0.6092, 0.8819, 0.6242, 0.9013, 0.6286, 0.9049, 0.6131, 0.8781, 0.639, 0.8974, 0.644, 0.9013, 0.6286, 0.8819, 0.6242, 0.9313, 0.6528, 0.9355, 0.6365, 0.9013, 0.6286, 0.8974, 0.644, 0.9013, 0.6286, 0.9355, 0.6365, 0.9393, 0.62, 0.9049, 0.6131, 0.8696, 0.6681, 0.8885, 0.6742, 0.8931, 0.6592, 0.874, 0.6537, 0.9218, 0.6848, 0.9267, 0.669, 0.8931, 0.6592, 0.8885, 0.6742, 0.8931, 0.6592, 0.9267, 0.669, 0.9313, 0.6528, 0.8974, 0.644, 0.8781, 0.639, 0.874, 0.6537, 0.8931, 0.6592, 0.8974, 0.644, 0.9471, 0.693, 0.9523, 0.6764, 0.9267, 0.669, 0.9218, 0.6848, 0.9355, 0.6365, 0.9615, 0.6425, 0.9656, 0.6253, 0.9393, 0.62, 0.9571, 0.6596, 0.9615, 0.6425, 0.9355, 0.6365, 0.9313, 0.6528, 0.8696, 0.6681, 0.8648, 0.6823, 0.8836, 0.6889, 0.8885, 0.6742, 0.8597, 0.6963, 0.8783, 0.7034, 0.8836, 0.6889, 0.8648, 0.6823, 0.9109, 0.7158, 0.9165, 0.7004, 0.8836, 0.6889, 0.8783, 0.7034, 0.8836, 0.6889, 0.9165, 0.7004, 0.9218, 0.6848, 0.8885, 0.6742, 0.8485, 0.7237, 0.8666, 0.7317, 0.8726, 0.7176, 0.8543, 0.7101, 0.8985, 0.7458, 0.9049, 0.7309, 0.8726, 0.7176, 0.8666, 0.7317, 0.8726, 0.7176, 0.9049, 0.7309, 0.9109, 0.7158, 0.8783, 0.7034, 0.8597, 0.6963, 0.8543, 0.7101, 0.8726, 0.7176, 0.8783, 0.7034, 0.9227, 0.7566, 0.9294, 0.741, 0.9049, 0.7309, 0.8985, 0.7458, 0.9165, 0.7004, 0.9415, 0.7093, 0.9471, 0.693, 0.9218, 0.6848, 0.9357, 0.7253, 0.9415, 0.7093, 0.9165, 0.7004, 0.9109, 0.7158, 0.8485, 0.7237, 0.8423, 0.7371, 0.8603, 0.7456, 0.8666, 0.7317, 0.8358, 0.7504, 0.8535, 0.7593, 0.8603, 0.7456, 0.8423, 0.7371, 0.8846, 0.7751, 0.8917, 0.7606, 0.8603, 0.7456, 0.8535, 0.7593, 0.8603, 0.7456, 0.8917, 0.7606, 0.8985, 0.7458, 0.8666, 0.7317, 0.8216, 0.7765, 0.8388, 0.7865, 0.8463, 0.773, 0.8289, 0.7635, 0.869, 0.804, 0.877, 0.7896, 0.8463, 0.773, 0.8388, 0.7865, 0.8463, 0.773, 0.877, 0.7896, 0.8846, 0.7751, 0.8535, 0.7593, 0.8358, 0.7504, 0.8289, 0.7635, 0.8463, 0.773, 0.8535, 0.7593, 0.892, 0.8172, 0.9003, 0.8022, 0.877, 0.7896, 0.869, 0.804, 0.8917, 0.7606, 0.9157, 0.7719, 0.9227, 0.7566, 0.8985, 0.7458, 0.9082, 0.7871, 0.9157, 0.7719, 0.8917, 0.7606, 0.8846, 0.7751, 0.8216, 0.7765, 0.8138, 0.7895, 0.8308, 0.7999, 0.8388, 0.7865, 0.8057, 0.8024, 0.8224, 0.8133, 0.8308, 0.7999, 0.8138, 0.7895, 0.8516, 0.8324, 0.8605, 0.8182, 0.8308, 0.7999, 0.8224, 0.8133, 0.8308, 0.7999, 0.8605, 0.8182, 0.869, 0.804, 0.8388, 0.7865, 0.7884, 0.8277, 0.8045, 0.8396, 0.8136, 0.8265, 0.7973, 0.8151, 0.8327, 0.8605, 0.8424, 0.8465, 0.8136, 0.8265, 0.8045, 0.8396, 0.8136, 0.8265, 0.8424, 0.8465, 0.8516, 0.8324, 0.8224, 0.8133, 0.8057, 0.8024, 0.7973, 0.8151, 0.8136, 0.8265, 0.8224, 0.8133, 0.8542, 0.8763, 0.8643, 0.8617, 0.8424, 0.8465, 0.8327, 0.8605, 0.8605, 0.8182, 0.8832, 0.8322, 0.892, 0.8172, 0.869, 0.804, 0.8739, 0.847, 0.8832, 0.8322, 0.8605, 0.8182, 0.8516, 0.8324, 0.7884, 0.8277, 0.7792, 0.8401, 0.795, 0.8525, 0.8045, 0.8396, 0.7698, 0.8523, 0.7852, 0.8652, 0.795, 0.8525, 0.7792, 0.8401, 0.8123, 0.8878, 0.8227, 0.8742, 0.795, 0.8525, 0.7852, 0.8652, 0.795, 0.8525, 0.8227, 0.8742, 0.8327, 0.8605, 0.8045, 0.8396, 0.7501, 0.8758, 0.7648, 0.8897, 0.7751, 0.8776, 0.76, 0.8643, 0.7906, 0.914, 0.8016, 0.901, 0.7751, 0.8776, 0.7648, 0.8897, 0.7751, 0.8776, 0.8016, 0.901, 0.8123, 0.8878, 0.7852, 0.8652, 0.7698, 0.8523, 0.76, 0.8643, 0.7751, 0.8776, 0.7852, 0.8652, 0.8104, 0.9325, 0.8218, 0.9189, 0.8016, 0.901, 0.7906, 0.914, 0.8227, 0.8742, 0.8438, 0.8907, 0.8542, 0.8763, 0.8327, 0.8605, 0.833, 0.9049, 0.8438, 0.8907, 0.8227, 0.8742, 0.8123, 0.8878, 0.7501, 0.8758, 0.7399, 0.887, 0.7542, 0.9014, 0.7648, 0.8897, 0.7295, 0.8977, 0.7434, 0.9125, 0.7542, 0.9014, 0.7399, 0.887, 0.7679, 0.9387, 0.7794, 0.9266, 0.7542, 0.9014, 0.7434, 0.9125, 0.7542, 0.9014, 0.7794, 0.9266, 0.7906, 0.914, 0.7648, 0.8897, 0.6607, 0.1025, 0.6706, 0.0846, 0.6573, 0.0776, 0.6479, 0.0958, 0.6883, 0.0531, 0.674, 0.0455, 0.6573, 0.0776, 0.6706, 0.0846, 0.7324, 0.923, 0.7562, 0.9501, 0.7679, 0.9387, 0.7434, 0.9125, 0.7295, 0.8977, 0.719, 0.9077, 0.7324, 0.923, 0.7434, 0.9125, 0.7018, 0.0292, 0.6869, 0.021, 0.674, 0.0455, 0.6883, 0.0531, 0.7794, 0.9266, 0.7986, 0.9458, 0.8104, 0.9325, 0.7906, 0.914, 0.7867, 0.9585, 0.7986, 0.9458, 0.7794, 0.9266, 0.7679, 0.9387, 0.7288, 0.0804, 0.7443, 0.0578, 0.7303, 0.0475, 0.7155, 0.0705, 0.7588, 0.0678, 0.7449, 0.0569, 0.7443, 0.0578, 0.7582, 0.0687, 0.7443, 0.0578, 0.7449, 0.0569, 0.7309, 0.0466, 0.7303, 0.0475, 0.7162, 0.0379, 0.7168, 0.037, 0.7024, 0.0282, 0.7018, 0.0292, 0.7309, 0.0466, 0.7168, 0.037, 0.7162, 0.0379, 0.7303, 0.0475, 0.78, 0.1242, 0.7983, 0.1039, 0.7852, 0.0918, 0.7676, 0.1127, 0.8117, 0.1156, 0.799, 0.1031, 0.7983, 0.1039, 0.811, 0.1163, 0.7983, 0.1039, 0.799, 0.1031, 0.7859, 0.091, 0.7852, 0.0918, 0.7718, 0.08, 0.7725, 0.0792, 0.7588, 0.0678, 0.7582, 0.0687, 0.7859, 0.091, 0.7725, 0.0792, 0.7718, 0.08, 0.7852, 0.0918, 0.826, 0.1729, 0.8467, 0.1552, 0.8352, 0.142, 0.8151, 0.1604, 0.8585, 0.1679, 0.8475, 0.1545, 0.8467, 0.1552, 0.8577, 0.1686, 0.8467, 0.1552, 0.8475, 0.1545, 0.836, 0.1413, 0.8352, 0.142, 0.8233, 0.129, 0.8241, 0.1283, 0.8117, 0.1156, 0.811, 0.1163, 0.836, 0.1413, 0.8241, 0.1283, 0.8233, 0.129, 0.8352, 0.142, 0.8648, 0.2249, 0.8877, 0.2099, 0.8782, 0.1959, 0.8558, 0.2116, 0.8976, 0.2236, 0.8885, 0.2094, 0.8877, 0.2099, 0.8967, 0.2242, 0.8877, 0.2099, 0.8885, 0.2094, 0.879, 0.1953, 0.8782, 0.1959, 0.8682, 0.1822, 0.869, 0.1815, 0.8585, 0.1679, 0.8577, 0.1686, 0.879, 0.1953, 0.869, 0.1815, 0.8682, 0.1822, 0.8782, 0.1959, 0.8966, 0.2807, 0.9211, 0.2687, 0.9134, 0.2535, 0.8893, 0.2663, 0.9293, 0.2838, 0.922, 0.2682, 0.9211, 0.2687, 0.9284, 0.2842, 0.9211, 0.2687, 0.922, 0.2682, 0.9143, 0.253, 0.9134, 0.2535, 0.9053, 0.2387, 0.9062, 0.2382, 0.8976, 0.2236, 0.8967, 0.2242, 0.9143, 0.253, 0.9062, 0.2382, 0.9053, 0.2387, 0.9134, 0.2535, 0.9221, 0.3415, 0.9479, 0.3327, 0.9418, 0.3162, 0.9163, 0.3258, 0.9546, 0.3492, 0.9489, 0.3324, 0.9479, 0.3327, 0.9536, 0.3495, 0.9479, 0.3327, 0.9489, 0.3324, 0.9428, 0.3159, 0.9418, 0.3162, 0.9353, 0.3, 0.9363, 0.2996, 0.9293, 0.2838, 0.9284, 0.2842, 0.9428, 0.3159, 0.9363, 0.2996, 0.9353, 0.3, 0.9418, 0.3162, 0.9412, 0.4062, 0.968, 0.401, 0.9637, 0.3837, 0.9371, 0.3898, 0.973, 0.4182, 0.9691, 0.4008, 0.968, 0.401, 0.9719, 0.4183, 0.968, 0.401, 0.9691, 0.4008, 0.9647, 0.3834, 0.9637, 0.3837, 0.9589, 0.3665, 0.9599, 0.3662, 0.9546, 0.3492, 0.9536, 0.3495, 0.9647, 0.3834, 0.9599, 0.3662, 0.9589, 0.3665, 0.9637, 0.3837, 0.9529, 0.4717, 0.9801, 0.4698, 0.9781, 0.4529, 0.9509, 0.4555, 0.9824, 0.4865, 0.9812, 0.4697, 0.9801, 0.4698, 0.9813, 0.4866, 0.9801, 0.4698, 0.9812, 0.4697, 0.9792, 0.4528, 0.9781, 0.4529, 0.9753, 0.4357, 0.9764, 0.4356, 0.973, 0.4182, 0.9719, 0.4183, 0.9792, 0.4528, 0.9764, 0.4356, 0.9753, 0.4357, 0.9781, 0.4529, 0.9525, 0.5363, 0.9796, 0.5376, 0.9809, 0.5203, 0.9537, 0.5198, 0.9787, 0.5552, 0.9806, 0.5377, 0.9796, 0.5376, 0.9777, 0.5552, 0.9796, 0.5376, 0.9806, 0.5377, 0.982, 0.5204, 0.9809, 0.5203, 0.9815, 0.5034, 0.9826, 0.5033, 0.9824, 0.4865, 0.9813, 0.4866, 0.982, 0.5204, 0.9826, 0.5033, 0.9815, 0.5034, 0.9809, 0.5203, 0.9428, 0.6033, 0.9692, 0.6078, 0.9725, 0.5903, 0.9459, 0.5866, 0.9666, 0.6255, 0.9703, 0.608, 0.9692, 0.6078, 0.9656, 0.6253, 0.9692, 0.6078, 0.9703, 0.608, 0.9735, 0.5905, 0.9725, 0.5903, 0.9753, 0.5727, 0.9764, 0.5728, 0.9787, 0.5552, 0.9777, 0.5552, 0.9735, 0.5905, 0.9764, 0.5728, 0.9753, 0.5727, 0.9725, 0.5903, 0.9267, 0.669, 0.9523, 0.6764, 0.9571, 0.6596, 0.9313, 0.6528, 0.9481, 0.6933, 0.9533, 0.6767, 0.9523, 0.6764, 0.9471, 0.693, 0.9523, 0.6764, 0.9533, 0.6767, 0.9581, 0.6598, 0.9571, 0.6596, 0.9615, 0.6425, 0.9625, 0.6427, 0.9666, 0.6255, 0.9656, 0.6253, 0.9581, 0.6598, 0.9625, 0.6427, 0.9615, 0.6425, 0.9571, 0.6596, 0.9049, 0.7309, 0.9294, 0.741, 0.9357, 0.7253, 0.9109, 0.7158, 0.9237, 0.757, 0.9303, 0.7414, 0.9294, 0.741, 0.9227, 0.7566, 0.9294, 0.741, 0.9303, 0.7414, 0.9366, 0.7256, 0.9357, 0.7253, 0.9415, 0.7093, 0.9425, 0.7096, 0.9481, 0.6933, 0.9471, 0.693, 0.9366, 0.7256, 0.9425, 0.7096, 0.9415, 0.7093, 0.9357, 0.7253, 0.877, 0.7896, 0.9003, 0.8022, 0.9082, 0.7871, 0.8846, 0.7751, 0.8929, 0.8177, 0.9012, 0.8027, 0.9003, 0.8022, 0.892, 0.8172, 0.9003, 0.8022, 0.9012, 0.8027, 0.9091, 0.7876, 0.9082, 0.7871, 0.9157, 0.7719, 0.9166, 0.7724, 0.9237, 0.757, 0.9227, 0.7566, 0.9091, 0.7876, 0.9166, 0.7724, 0.9157, 0.7719, 0.9082, 0.7871, 0.8424, 0.8465, 0.8643, 0.8617, 0.8739, 0.847, 0.8516, 0.8324, 0.855, 0.8769, 0.8651, 0.8623, 0.8643, 0.8617, 0.8542, 0.8763, 0.8643, 0.8617, 0.8651, 0.8623, 0.8748, 0.8476, 0.8739, 0.847, 0.8832, 0.8322, 0.8841, 0.8327, 0.8929, 0.8177, 0.892, 0.8172, 0.8748, 0.8476, 0.8841, 0.8327, 0.8832, 0.8322, 0.8739, 0.847, 0.8016, 0.901, 0.8218, 0.9189, 0.833, 0.9049, 0.8123, 0.8878, 0.8111, 0.9332, 0.8226, 0.9196, 0.8218, 0.9189, 0.8104, 0.9325, 0.8218, 0.9189, 0.8226, 0.9196, 0.8338, 0.9056, 0.833, 0.9049, 0.8438, 0.8907, 0.8446, 0.8914, 0.855, 0.8769, 0.8542, 0.8763, 0.8338, 0.9056, 0.8446, 0.8914, 0.8438, 0.8907, 0.833, 0.9049, 0.7562, 0.9501, 0.7745, 0.9707, 0.7867, 0.9585, 0.7679, 0.9387, 0.7024, 0.0282, 0.6874, 0.02, 0.6869, 0.021, 0.7018, 0.0292, 0.7745, 0.9707, 0.7752, 0.9715, 0.7874, 0.9593, 0.7867, 0.9585, 0.7986, 0.9458, 0.7994, 0.9465, 0.8111, 0.9332, 0.8104, 0.9325, 0.7874, 0.9593, 0.7994, 0.9465, 0.7986, 0.9458, 0.7867, 0.9585, 0.3643, 0.8293, 0.3929, 0.8364, 0.3766, 0.9656, 0.337, 0.9546, 0.3095, 0.8042, 0.3365, 0.8183, 0.2984, 0.9385, 0.2611, 0.9182, 0.2984, 0.9385, 0.3365, 0.8183, 0.3643, 0.8293, 0.337, 0.9546, 0.3766, 0.9656, 0.3929, 0.8364, 0.4221, 0.8395, 0.4169, 0.9705, 0.2592, 0.7693, 0.2836, 0.7879, 0.2255, 0.8946, 0.1919, 0.868, 0.216, 0.7253, 0.2367, 0.7483, 0.1605, 0.8386, 0.1317, 0.8067, 0.1605, 0.8386, 0.2367, 0.7483, 0.2592, 0.7693, 0.1919, 0.868, 0.2255, 0.8946, 0.2836, 0.7879, 0.3095, 0.8042, 0.2611, 0.9182, 0.1806, 0.6751, 0.1971, 0.7009, 0.1059, 0.7726, 0.0832, 0.7365, 0.1555, 0.6196, 0.1668, 0.6479, 0.0638, 0.6989, 0.048, 0.66, 0.0638, 0.6989, 0.1668, 0.6479, 0.1806, 0.6751, 0.0832, 0.7365, 0.1059, 0.7726, 0.1971, 0.7009, 0.216, 0.7253, 0.1317, 0.8067, 0.1404, 0.5615, 0.1465, 0.5908, 0.0359, 0.6201, 0.0276, 0.5796, 0.1373, 0.5021, 0.1374, 0.5319, 0.0232, 0.5387, 0.0228, 0.4977, 0.0232, 0.5387, 0.1374, 0.5319, 0.1404, 0.5615, 0.0276, 0.5796, 0.0359, 0.6201, 0.1465, 0.5908, 0.1555, 0.6196, 0.048, 0.66, 0.1449, 0.4431, 0.1397, 0.4724, 0.0263, 0.4569, 0.0338, 0.4165, 0.1644, 0.3864, 0.1533, 0.4144, 0.0452, 0.3768, 0.0603, 0.338, 0.0452, 0.3768, 0.1533, 0.4144, 0.1449, 0.4431, 0.0338, 0.4165, 0.0263, 0.4569, 0.1397, 0.4724, 0.1373, 0.5021, 0.0228, 0.4977, 0.1937, 0.333, 0.1779, 0.3591, 0.0791, 0.3005, 0.1013, 0.2644, 0.233, 0.2857, 0.2122, 0.3086, 0.1268, 0.2303, 0.1553, 0.1982, 0.1268, 0.2303, 0.2122, 0.3086, 0.1937, 0.333, 0.1013, 0.2644, 0.0791, 0.3005, 0.1779, 0.3591, 0.1644, 0.3864, 0.0603, 0.338, 0.2796, 0.2451, 0.2555, 0.2644, 0.1865, 0.1686, 0.2201, 0.1417, 0.3326, 0.2141, 0.3054, 0.2285, 0.2559, 0.1177, 0.2934, 0.0969, 0.2559, 0.1177, 0.3054, 0.2285, 0.2796, 0.2451, 0.2201, 0.1417, 0.1865, 0.1686, 0.2555, 0.2644, 0.233, 0.2857, 0.1553, 0.1982, 0.3894, 0.1931, 0.3607, 0.202, 0.3323, 0.0794, 0.3722, 0.0662, 0.4479, 0.1872, 0.4185, 0.1881, 0.4126, 0.0582, 0.4532, 0.0562, 0.4126, 0.0582, 0.4185, 0.1881, 0.3894, 0.1931, 0.3722, 0.0662, 0.3323, 0.0794, 0.3607, 0.202, 0.3326, 0.2141, 0.2934, 0.0969, 0.5057, 0.1974, 0.4771, 0.1903, 0.4934, 0.0611, 0.533, 0.0721, 0.5605, 0.2225, 0.5335, 0.2084, 0.5716, 0.0882, 0.6089, 0.1085, 0.5716, 0.0882, 0.5335, 0.2084, 0.5057, 0.1974, 0.533, 0.0721, 0.4934, 0.0611, 0.4771, 0.1903, 0.4479, 0.1872, 0.4532, 0.0562, 0.6108, 0.2574, 0.5864, 0.2388, 0.6445, 0.1321, 0.6782, 0.1587, 0.654, 0.3014, 0.6333, 0.2784, 0.7096, 0.1881, 0.7383, 0.22, 0.7096, 0.1881, 0.6333, 0.2784, 0.6108, 0.2574, 0.6782, 0.1587, 0.6445, 0.1321, 0.5864, 0.2388, 0.5605, 0.2225, 0.6089, 0.1085, 0.6895, 0.3516, 0.6729, 0.3259, 0.7641, 0.2541, 0.7869, 0.2902, 0.7145, 0.4071, 0.7033, 0.3788, 0.8062, 0.3278, 0.8221, 0.3667, 0.8062, 0.3278, 0.7033, 0.3788, 0.6895, 0.3516, 0.7869, 0.2902, 0.7641, 0.2541, 0.6729, 0.3259, 0.654, 0.3014, 0.7383, 0.22, 0.7296, 0.4652, 0.7235, 0.4359, 0.8342, 0.4066, 0.8424, 0.4471, 0.7327, 0.5246, 0.7326, 0.4948, 0.8468, 0.488, 0.8473, 0.529, 0.8468, 0.488, 0.7326, 0.4948, 0.7296, 0.4652, 0.8424, 0.4471, 0.8342, 0.4066, 0.7235, 0.4359, 0.7145, 0.4071, 0.8221, 0.3667, 0.7251, 0.5836, 0.7303, 0.5543, 0.8437, 0.5698, 0.8362, 0.6102, 0.7056, 0.6403, 0.7167, 0.6123, 0.8248, 0.6499, 0.8097, 0.6887, 0.8248, 0.6499, 0.7167, 0.6123, 0.7251, 0.5836, 0.8362, 0.6102, 0.8437, 0.5698, 0.7303, 0.5543, 0.7327, 0.5246, 0.8473, 0.529, 0.6763, 0.6937, 0.6922, 0.6676, 0.7909, 0.7262, 0.7687, 0.7623, 0.637, 0.741, 0.6578, 0.7181, 0.7432, 0.7964, 0.7148, 0.8285, 0.7432, 0.7964, 0.6578, 0.7181, 0.6763, 0.6937, 0.7687, 0.7623, 0.7909, 0.7262, 0.6922, 0.6676, 0.7056, 0.6403, 0.8097, 0.6887, 0.5904, 0.7816, 0.6146, 0.7623, 0.6836, 0.8581, 0.6499, 0.885, 0.5374, 0.8126, 0.5646, 0.7982, 0.6142, 0.909, 0.5767, 0.9298, 0.6142, 0.909, 0.5646, 0.7982, 0.5904, 0.7816, 0.6499, 0.885, 0.6836, 0.8581, 0.6146, 0.7623, 0.637, 0.741, 0.7148, 0.8285, 0.4807, 0.8336, 0.5093, 0.8247, 0.5378, 0.9473, 0.4979, 0.9605, 0.4221, 0.8395, 0.4515, 0.8386, 0.4574, 0.9685, 0.4169, 0.9705, 0.4574, 0.9685, 0.4515, 0.8386, 0.4807, 0.8336, 0.4979, 0.9605, 0.5378, 0.9473, 0.5093, 0.8247, 0.5374, 0.8126, 0.5767, 0.9298, 0.7458, 0.0558, 0.7449, 0.0569, 0.7588, 0.0678, 0.7597, 0.0667, 0.2568, 0.9284, 0.295, 0.9493, 0.2938, 0.9532, 0.2553, 0.9321, 0.3346, 0.9659, 0.3337, 0.9699, 0.2938, 0.9532, 0.295, 0.9493, 0.7309, 0.0466, 0.7449, 0.0569, 0.7458, 0.0558, 0.7317, 0.0455, 0.3346, 0.9659, 0.295, 0.9493, 0.2984, 0.9385, 0.337, 0.9546, 0.2568, 0.9284, 0.2611, 0.9182, 0.2984, 0.9385, 0.295, 0.9493, 0.4164, 0.9823, 0.3752, 0.9772, 0.3766, 0.9656, 0.4169, 0.9705, 0.3346, 0.9659, 0.337, 0.9546, 0.3766, 0.9656, 0.3752, 0.9772, 0.7024, 0.0282, 0.7168, 0.037, 0.7175, 0.0359, 0.7031, 0.027, 0.7175, 0.0359, 0.7168, 0.037, 0.7309, 0.0466, 0.7317, 0.0455, 0.3346, 0.9659, 0.3752, 0.9772, 0.3746, 0.9814, 0.3337, 0.9699, 0.4164, 0.9823, 0.4162, 0.9865, 0.3746, 0.9814, 0.3752, 0.9772, 0.7999, 0.1021, 0.799, 0.1031, 0.8117, 0.1156, 0.8127, 0.1146, 0.1243, 0.814, 0.1537, 0.8467, 0.1513, 0.8495, 0.1216, 0.8165, 0.1859, 0.8768, 0.1837, 0.88, 0.1513, 0.8495, 0.1537, 0.8467, 0.7859, 0.091, 0.799, 0.1031, 0.7999, 0.1021, 0.7868, 0.0899, 0.1859, 0.8768, 0.1537, 0.8467, 0.1605, 0.8386, 0.1919, 0.868, 0.1243, 0.814, 0.1317, 0.8067, 0.1605, 0.8386, 0.1537, 0.8467, 0.2568, 0.9284, 0.2203, 0.9042, 0.2255, 0.8946, 0.2611, 0.9182, 0.1859, 0.8768, 0.1919, 0.868, 0.2255, 0.8946, 0.2203, 0.9042, 0.7588, 0.0678, 0.7725, 0.0792, 0.7734, 0.0781, 0.7597, 0.0667, 0.7734, 0.0781, 0.7725, 0.0792, 0.7859, 0.091, 0.7868, 0.0899, 0.1859, 0.8768, 0.2203, 0.9042, 0.2185, 0.9076, 0.1837, 0.88, 0.2568, 0.9284, 0.2553, 0.9321, 0.2185, 0.9076, 0.2203, 0.9042, 0.8486, 0.1536, 0.8475, 0.1545, 0.8585, 0.1679, 0.8596, 0.1671, 0.0384, 0.6635, 0.0547, 0.7034, 0.0514, 0.705, 0.035, 0.6648, 0.0745, 0.742, 0.0714, 0.7439, 0.0514, 0.705, 0.0547, 0.7034, 0.836, 0.1413, 0.8475, 0.1545, 0.8486, 0.1536, 0.837, 0.1404, 0.0745, 0.742, 0.0547, 0.7034, 0.0638, 0.6989, 0.0832, 0.7365, 0.0384, 0.6635, 0.048, 0.66, 0.0638, 0.6989, 0.0547, 0.7034, 0.1243, 0.814, 0.0978, 0.7789, 0.1059, 0.7726, 0.1317, 0.8067, 0.0745, 0.742, 0.0832, 0.7365, 0.1059, 0.7726, 0.0978, 0.7789, 0.8117, 0.1156, 0.8241, 0.1283, 0.8251, 0.1273, 0.8127, 0.1146, 0.8251, 0.1273, 0.8241, 0.1283, 0.836, 0.1413, 0.837, 0.1404, 0.0745, 0.742, 0.0978, 0.7789, 0.0949, 0.7812, 0.0714, 0.7439, 0.1243, 0.814, 0.1216, 0.8165, 0.0949, 0.7812, 0.0978, 0.7789, 0.8897, 0.2086, 0.8885, 0.2094, 0.8976, 0.2236, 0.8988, 0.2229, 0.0126, 0.4973, 0.0131, 0.5393, 0.0094, 0.5396, 0.009, 0.4972, 0.0176, 0.5812, 0.014, 0.5818, 0.0094, 0.5396, 0.0131, 0.5393, 0.879, 0.1953, 0.8885, 0.2094, 0.8897, 0.2086, 0.8801, 0.1945, 0.0176, 0.5812, 0.0131, 0.5393, 0.0232, 0.5387, 0.0276, 0.5796, 0.0126, 0.4973, 0.0228, 0.4977, 0.0232, 0.5387, 0.0131, 0.5393, 0.0384, 0.6635, 0.0261, 0.6227, 0.0359, 0.6201, 0.048, 0.66, 0.0176, 0.5812, 0.0276, 0.5796, 0.0359, 0.6201, 0.0261, 0.6227, 0.8585, 0.1679, 0.869, 0.1815, 0.8701, 0.1807, 0.8596, 0.1671, 0.8701, 0.1807, 0.869, 0.1815, 0.879, 0.1953, 0.8801, 0.1945, 0.0176, 0.5812, 0.0261, 0.6227, 0.0225, 0.6236, 0.014, 0.5818, 0.0384, 0.6635, 0.035, 0.6648, 0.0225, 0.6236, 0.0261, 0.6227, 0.9233, 0.2676, 0.922, 0.2682, 0.9293, 0.2838, 0.9306, 0.2832, 0.0511, 0.3337, 0.0356, 0.3734, 0.0321, 0.3722, 0.0478, 0.3322, 0.024, 0.4141, 0.0204, 0.4133, 0.0321, 0.3722, 0.0356, 0.3734, 0.9143, 0.253, 0.922, 0.2682, 0.9233, 0.2676, 0.9155, 0.2524, 0.024, 0.4141, 0.0356, 0.3734, 0.0452, 0.3768, 0.0338, 0.4165, 0.0511, 0.3337, 0.0603, 0.338, 0.0452, 0.3768, 0.0356, 0.3734, 0.0126, 0.4973, 0.0163, 0.4555, 0.0263, 0.4569, 0.0228, 0.4977, 0.024, 0.4141, 0.0338, 0.4165, 0.0263, 0.4569, 0.0163, 0.4555, 0.8976, 0.2236, 0.9062, 0.2382, 0.9074, 0.2375, 0.8988, 0.2229, 0.9074, 0.2375, 0.9062, 0.2382, 0.9143, 0.253, 0.9155, 0.2524, 0.024, 0.4141, 0.0163, 0.4555, 0.0127, 0.455, 0.0204, 0.4133, 0.0126, 0.4973, 0.009, 0.4972, 0.0127, 0.455, 0.0163, 0.4555, 0.9502, 0.332, 0.9489, 0.3324, 0.9546, 0.3492, 0.9559, 0.3488, 0.1484, 0.1905, 0.1192, 0.2233, 0.1165, 0.2208, 0.1459, 0.1877, 0.0931, 0.2583, 0.0902, 0.2562, 0.1165, 0.2208, 0.1192, 0.2233, 0.9428, 0.3159, 0.9489, 0.3324, 0.9502, 0.332, 0.9441, 0.3154, 0.0931, 0.2583, 0.1192, 0.2233, 0.1268, 0.2303, 0.1013, 0.2644, 0.1484, 0.1905, 0.1553, 0.1982, 0.1268, 0.2303, 0.1192, 0.2233, 0.0511, 0.3337, 0.0703, 0.2953, 0.0791, 0.3005, 0.0603, 0.338, 0.0931, 0.2583, 0.1013, 0.2644, 0.0791, 0.3005, 0.0703, 0.2953, 0.9293, 0.2838, 0.9363, 0.2996, 0.9375, 0.2991, 0.9306, 0.2832, 0.9375, 0.2991, 0.9363, 0.2996, 0.9428, 0.3159, 0.9441, 0.3154, 0.0931, 0.2583, 0.0703, 0.2953, 0.0672, 0.2934, 0.0902, 0.2562, 0.0511, 0.3337, 0.0478, 0.3322, 0.0672, 0.2934, 0.0703, 0.2953, 0.9704, 0.4004, 0.9691, 0.4008, 0.973, 0.4182, 0.9743, 0.4179, 0.2899, 0.0864, 0.2515, 0.1078, 0.2499, 0.1043, 0.2886, 0.0826, 0.2148, 0.1325, 0.2129, 0.1292, 0.2499, 0.1043, 0.2515, 0.1078, 0.9647, 0.3834, 0.9691, 0.4008, 0.9704, 0.4004, 0.966, 0.3831, 0.2148, 0.1325, 0.2515, 0.1078, 0.2559, 0.1177, 0.2201, 0.1417, 0.2899, 0.0864, 0.2934, 0.0969, 0.2559, 0.1177, 0.2515, 0.1078, 0.1484, 0.1905, 0.1804, 0.1601, 0.1865, 0.1686, 0.1553, 0.1982, 0.2148, 0.1325, 0.2201, 0.1417, 0.1865, 0.1686, 0.1804, 0.1601, 0.9546, 0.3492, 0.9599, 0.3662, 0.9612, 0.3658, 0.9559, 0.3488, 0.9612, 0.3658, 0.9599, 0.3662, 0.9647, 0.3834, 0.966, 0.3831, 0.2148, 0.1325, 0.1804, 0.1601, 0.1782, 0.1571, 0.2129, 0.1292, 0.1484, 0.1905, 0.1459, 0.1877, 0.1782, 0.1571, 0.1804, 0.1601, 0.9826, 0.4696, 0.9812, 0.4697, 0.9824, 0.4865, 0.9837, 0.4865, 0.4536, 0.0444, 0.4121, 0.0465, 0.4119, 0.0423, 0.4538, 0.0402, 0.3706, 0.0548, 0.3701, 0.0507, 0.4119, 0.0423, 0.4121, 0.0465, 0.9792, 0.4528, 0.9812, 0.4697, 0.9826, 0.4696, 0.9805, 0.4526, 0.3706, 0.0548, 0.4121, 0.0465, 0.4126, 0.0582, 0.3722, 0.0662, 0.4536, 0.0444, 0.4532, 0.0562, 0.4126, 0.0582, 0.4121, 0.0465, 0.2899, 0.0864, 0.3297, 0.0684, 0.3323, 0.0794, 0.2934, 0.0969, 0.3706, 0.0548, 0.3722, 0.0662, 0.3323, 0.0794, 0.3297, 0.0684, 0.973, 0.4182, 0.9764, 0.4356, 0.9777, 0.4353, 0.9743, 0.4179, 0.9777, 0.4353, 0.9764, 0.4356, 0.9792, 0.4528, 0.9805, 0.4526, 0.3706, 0.0548, 0.3297, 0.0684, 0.3288, 0.0645, 0.3701, 0.0507, 0.2899, 0.0864, 0.2886, 0.0826, 0.3288, 0.0645, 0.3297, 0.0684, 0.982, 0.5378, 0.9806, 0.5377, 0.9787, 0.5552, 0.9801, 0.5554, 0.6132, 0.0983, 0.575, 0.0774, 0.5762, 0.0735, 0.6147, 0.0946, 0.5354, 0.0608, 0.5363, 0.0568, 0.5762, 0.0735, 0.575, 0.0774, 0.982, 0.5204, 0.9806, 0.5377, 0.982, 0.5378, 0.9833, 0.5204, 0.5354, 0.0608, 0.575, 0.0774, 0.5716, 0.0882, 0.533, 0.0721, 0.6132, 0.0983, 0.6089, 0.1085, 0.5716, 0.0882, 0.575, 0.0774, 0.4536, 0.0444, 0.4949, 0.0495, 0.4934, 0.0611, 0.4532, 0.0562, 0.5354, 0.0608, 0.533, 0.0721, 0.4934, 0.0611, 0.4949, 0.0495, 0.9824, 0.4865, 0.9826, 0.5033, 0.984, 0.5034, 0.9837, 0.4865, 0.984, 0.5034, 0.9826, 0.5033, 0.982, 0.5204, 0.9833, 0.5204, 0.5354, 0.0608, 0.4949, 0.0495, 0.4954, 0.0453, 0.5363, 0.0568, 0.4536, 0.0444, 0.4538, 0.0402, 0.4954, 0.0453, 0.4949, 0.0495, 0.9716, 0.6083, 0.9703, 0.608, 0.9666, 0.6255, 0.9679, 0.6258, 0.7458, 0.2127, 0.7163, 0.18, 0.7187, 0.1772, 0.7485, 0.2102, 0.6842, 0.1499, 0.6863, 0.1467, 0.7187, 0.1772, 0.7163, 0.18, 0.9735, 0.5905, 0.9703, 0.608, 0.9716, 0.6083, 0.9749, 0.5907, 0.6842, 0.1499, 0.7163, 0.18, 0.7096, 0.1881, 0.6782, 0.1587, 0.7458, 0.2127, 0.7383, 0.22, 0.7096, 0.1881, 0.7163, 0.18, 0.6132, 0.0983, 0.6497, 0.1225, 0.6445, 0.1321, 0.6089, 0.1085, 0.6842, 0.1499, 0.6782, 0.1587, 0.6445, 0.1321, 0.6497, 0.1225, 0.9787, 0.5552, 0.9764, 0.5728, 0.9777, 0.573, 0.9801, 0.5554, 0.9777, 0.573, 0.9764, 0.5728, 0.9735, 0.5905, 0.9749, 0.5907, 0.6842, 0.1499, 0.6497, 0.1225, 0.6516, 0.1191, 0.6863, 0.1467, 0.6132, 0.0983, 0.6147, 0.0946, 0.6516, 0.1191, 0.6497, 0.1225, 0.9546, 0.6771, 0.9533, 0.6767, 0.9481, 0.6933, 0.9494, 0.6937, 0.8316, 0.3632, 0.8154, 0.3233, 0.8186, 0.3217, 0.835, 0.3619, 0.7955, 0.2847, 0.7986, 0.2828, 0.8186, 0.3217, 0.8154, 0.3233, 0.9581, 0.6598, 0.9533, 0.6767, 0.9546, 0.6771, 0.9594, 0.6602, 0.7955, 0.2847, 0.8154, 0.3233, 0.8062, 0.3278, 0.7869, 0.2902, 0.8316, 0.3632, 0.8221, 0.3667, 0.8062, 0.3278, 0.8154, 0.3233, 0.7458, 0.2127, 0.7723, 0.2478, 0.7641, 0.2541, 0.7383, 0.22, 0.7955, 0.2847, 0.7869, 0.2902, 0.7641, 0.2541, 0.7723, 0.2478, 0.9666, 0.6255, 0.9625, 0.6427, 0.9639, 0.6431, 0.9679, 0.6258, 0.9639, 0.6431, 0.9625, 0.6427, 0.9581, 0.6598, 0.9594, 0.6602, 0.7955, 0.2847, 0.7723, 0.2478, 0.7752, 0.2455, 0.7986, 0.2828, 0.7458, 0.2127, 0.7485, 0.2102, 0.7752, 0.2455, 0.7723, 0.2478, 0.9316, 0.742, 0.9303, 0.7414, 0.9237, 0.757, 0.9249, 0.7576, 0.8574, 0.5294, 0.857, 0.4874, 0.8606, 0.4871, 0.8611, 0.5295, 0.8525, 0.4455, 0.8561, 0.4449, 0.8606, 0.4871, 0.857, 0.4874, 0.9366, 0.7256, 0.9303, 0.7414, 0.9316, 0.742, 0.9379, 0.7261, 0.8525, 0.4455, 0.857, 0.4874, 0.8468, 0.488, 0.8424, 0.4471, 0.8574, 0.5294, 0.8473, 0.529, 0.8468, 0.488, 0.857, 0.4874, 0.8316, 0.3632, 0.844, 0.404, 0.8342, 0.4066, 0.8221, 0.3667, 0.8525, 0.4455, 0.8424, 0.4471, 0.8342, 0.4066, 0.844, 0.404, 0.9481, 0.6933, 0.9425, 0.7096, 0.9438, 0.7101, 0.9494, 0.6937, 0.9438, 0.7101, 0.9425, 0.7096, 0.9366, 0.7256, 0.9379, 0.7261, 0.8525, 0.4455, 0.844, 0.404, 0.8475, 0.4031, 0.8561, 0.4449, 0.8316, 0.3632, 0.835, 0.3619, 0.8475, 0.4031, 0.844, 0.404, 0.9024, 0.8034, 0.9012, 0.8027, 0.8929, 0.8177, 0.8941, 0.8184, 0.819, 0.693, 0.8345, 0.6533, 0.8379, 0.6545, 0.8223, 0.6945, 0.8461, 0.6126, 0.8496, 0.6134, 0.8379, 0.6545, 0.8345, 0.6533, 0.9091, 0.7876, 0.9012, 0.8027, 0.9024, 0.8034, 0.9103, 0.7882, 0.8461, 0.6126, 0.8345, 0.6533, 0.8248, 0.6499, 0.8362, 0.6102, 0.819, 0.693, 0.8097, 0.6887, 0.8248, 0.6499, 0.8345, 0.6533, 0.8574, 0.5294, 0.8538, 0.5712, 0.8437, 0.5698, 0.8473, 0.529, 0.8461, 0.6126, 0.8362, 0.6102, 0.8437, 0.5698, 0.8538, 0.5712, 0.9237, 0.757, 0.9166, 0.7724, 0.9178, 0.773, 0.9249, 0.7576, 0.9178, 0.773, 0.9166, 0.7724, 0.9091, 0.7876, 0.9103, 0.7882, 0.8461, 0.6126, 0.8538, 0.5712, 0.8574, 0.5717, 0.8496, 0.6134, 0.8574, 0.5294, 0.8611, 0.5295, 0.8574, 0.5717, 0.8538, 0.5712, 0.8663, 0.8631, 0.8651, 0.8623, 0.855, 0.8769, 0.8562, 0.8777, 0.7217, 0.8362, 0.7508, 0.8034, 0.7535, 0.8059, 0.7241, 0.839, 0.7769, 0.7684, 0.7799, 0.7705, 0.7535, 0.8059, 0.7508, 0.8034, 0.8748, 0.8476, 0.8651, 0.8623, 0.8663, 0.8631, 0.876, 0.8483, 0.7769, 0.7684, 0.7508, 0.8034, 0.7432, 0.7964, 0.7687, 0.7623, 0.7217, 0.8362, 0.7148, 0.8285, 0.7432, 0.7964, 0.7508, 0.8034, 0.819, 0.693, 0.7997, 0.7314, 0.7909, 0.7262, 0.8097, 0.6887, 0.7769, 0.7684, 0.7687, 0.7623, 0.7909, 0.7262, 0.7997, 0.7314, 0.8929, 0.8177, 0.8841, 0.8327, 0.8852, 0.8334, 0.8941, 0.8184, 0.8852, 0.8334, 0.8841, 0.8327, 0.8748, 0.8476, 0.876, 0.8483, 0.7769, 0.7684, 0.7997, 0.7314, 0.8028, 0.7333, 0.7799, 0.7705, 0.819, 0.693, 0.8223, 0.6945, 0.8028, 0.7333, 0.7997, 0.7314, 0.8237, 0.9204, 0.8226, 0.9196, 0.8111, 0.9332, 0.8122, 0.9341, 0.5802, 0.9403, 0.6186, 0.9189, 0.6202, 0.9224, 0.5814, 0.9441, 0.6552, 0.8942, 0.6571, 0.8975, 0.6202, 0.9224, 0.6186, 0.9189, 0.8338, 0.9056, 0.8226, 0.9196, 0.8237, 0.9204, 0.8348, 0.9065, 0.6552, 0.8942, 0.6186, 0.9189, 0.6142, 0.909, 0.6499, 0.885, 0.5802, 0.9403, 0.5767, 0.9298, 0.6142, 0.909, 0.6186, 0.9189, 0.7217, 0.8362, 0.6897, 0.8666, 0.6836, 0.8581, 0.7148, 0.8285, 0.6552, 0.8942, 0.6499, 0.885, 0.6836, 0.8581, 0.6897, 0.8666, 0.855, 0.8769, 0.8446, 0.8914, 0.8457, 0.8922, 0.8562, 0.8777, 0.8457, 0.8922, 0.8446, 0.8914, 0.8338, 0.9056, 0.8348, 0.9065, 0.6552, 0.8942, 0.6897, 0.8666, 0.6919, 0.8696, 0.6571, 0.8975, 0.7217, 0.8362, 0.7241, 0.839, 0.6919, 0.8696, 0.6897, 0.8666, 0.6881, 0.0188, 0.6874, 0.02, 0.7024, 0.0282, 0.7031, 0.027, 0.4164, 0.9823, 0.458, 0.9802, 0.4582, 0.9844, 0.4162, 0.9865, 0.4994, 0.9719, 0.5, 0.976, 0.4582, 0.9844, 0.458, 0.9802, 0.7874, 0.9593, 0.7752, 0.9715, 0.7762, 0.9725, 0.7884, 0.9603, 0.4994, 0.9719, 0.458, 0.9802, 0.4574, 0.9685, 0.4979, 0.9605, 0.4164, 0.9823, 0.4169, 0.9705, 0.4574, 0.9685, 0.458, 0.9802, 0.5802, 0.9403, 0.5403, 0.9583, 0.5378, 0.9473, 0.5767, 0.9298, 0.4994, 0.9719, 0.4979, 0.9605, 0.5378, 0.9473, 0.5403, 0.9583, 0.8111, 0.9332, 0.7994, 0.9465, 0.8004, 0.9475, 0.8122, 0.9341, 0.8004, 0.9475, 0.7994, 0.9465, 0.7874, 0.9593, 0.7884, 0.9603, 0.4994, 0.9719, 0.5403, 0.9583, 0.5412, 0.9622, 0.5, 0.976, 0.5802, 0.9403, 0.5814, 0.9441, 0.5412, 0.9622, 0.5403, 0.9583, 0.4221, 0.8395, 0.3929, 0.8364, 0.4206, 0.6242, 0.4306, 0.6252, 0.3929, 0.8364, 0.3643, 0.8293, 0.4108, 0.6217, 0.4206, 0.6242, 0.3365, 0.8183, 0.3095, 0.8042, 0.392, 0.6131, 0.4012, 0.6179, 0.3643, 0.8293, 0.3365, 0.8183, 0.4012, 0.6179, 0.4108, 0.6217, 0.3095, 0.8042, 0.2836, 0.7879, 0.3831, 0.6075, 0.392, 0.6131, 0.2836, 0.7879, 0.2592, 0.7693, 0.3747, 0.6011, 0.3831, 0.6075, 0.2367, 0.7483, 0.216, 0.7253, 0.3599, 0.586, 0.367, 0.5939, 0.2592, 0.7693, 0.2367, 0.7483, 0.367, 0.5939, 0.3747, 0.6011, 0.216, 0.7253, 0.1971, 0.7009, 0.3534, 0.5777, 0.3599, 0.586, 0.1971, 0.7009, 0.1806, 0.6751, 0.3478, 0.5688, 0.3534, 0.5777, 0.1668, 0.6479, 0.1555, 0.6196, 0.3391, 0.5498, 0.343, 0.5595, 0.1806, 0.6751, 0.1668, 0.6479, 0.343, 0.5595, 0.3478, 0.5688, 0.1555, 0.6196, 0.1465, 0.5908, 0.3361, 0.5399, 0.3391, 0.5498, 0.1465, 0.5908, 0.1404, 0.5615, 0.334, 0.5299, 0.3361, 0.5399, 0.1374, 0.5319, 0.1373, 0.5021, 0.3329, 0.5095, 0.3329, 0.5197, 0.1404, 0.5615, 0.1374, 0.5319, 0.3329, 0.5197, 0.334, 0.5299, 0.1373, 0.5021, 0.1397, 0.4724, 0.3337, 0.4993, 0.3329, 0.5095, 0.1397, 0.4724, 0.1449, 0.4431, 0.3355, 0.4893, 0.3337, 0.4993, 0.1533, 0.4144, 0.1644, 0.3864, 0.3422, 0.4698, 0.3384, 0.4794, 0.1449, 0.4431, 0.1533, 0.4144, 0.3384, 0.4794, 0.3355, 0.4893, 0.1644, 0.3864, 0.1779, 0.3591, 0.3468, 0.4604, 0.3422, 0.4698, 0.1779, 0.3591, 0.1937, 0.333, 0.3523, 0.4515, 0.3468, 0.4604, 0.2122, 0.3086, 0.233, 0.2857, 0.3657, 0.4353, 0.3586, 0.4431, 0.1937, 0.333, 0.2122, 0.3086, 0.3586, 0.4431, 0.3523, 0.4515, 0.233, 0.2857, 0.2555, 0.2644, 0.3734, 0.428, 0.3657, 0.4353, 0.2555, 0.2644, 0.2796, 0.2451, 0.3817, 0.4214, 0.3734, 0.428, 0.3054, 0.2285, 0.3326, 0.2141, 0.3999, 0.4107, 0.3906, 0.4156, 0.2796, 0.2451, 0.3054, 0.2285, 0.3906, 0.4156, 0.3817, 0.4214, 0.3326, 0.2141, 0.3607, 0.202, 0.4095, 0.4066, 0.3999, 0.4107, 0.3607, 0.202, 0.3894, 0.1931, 0.4194, 0.4035, 0.4095, 0.4066, 0.4185, 0.1881, 0.4479, 0.1872, 0.4394, 0.4015, 0.4294, 0.4018, 0.3894, 0.1931, 0.4185, 0.1881, 0.4294, 0.4018, 0.4194, 0.4035, 0.4479, 0.1872, 0.4771, 0.1903, 0.4494, 0.4025, 0.4394, 0.4015, 0.4771, 0.1903, 0.5057, 0.1974, 0.4593, 0.405, 0.4494, 0.4025, 0.5335, 0.2084, 0.5605, 0.2225, 0.4781, 0.4136, 0.4688, 0.4088, 0.5057, 0.1974, 0.5335, 0.2084, 0.4688, 0.4088, 0.4593, 0.405, 0.5605, 0.2225, 0.5864, 0.2388, 0.487, 0.4192, 0.4781, 0.4136, 0.5864, 0.2388, 0.6108, 0.2574, 0.4953, 0.4256, 0.487, 0.4192, 0.6333, 0.2784, 0.654, 0.3014, 0.5101, 0.4407, 0.503, 0.4328, 0.6108, 0.2574, 0.6333, 0.2784, 0.503, 0.4328, 0.4953, 0.4256, 0.654, 0.3014, 0.6729, 0.3259, 0.5166, 0.449, 0.5101, 0.4407, 0.6729, 0.3259, 0.6895, 0.3516, 0.5223, 0.4579, 0.5166, 0.449, 0.7033, 0.3788, 0.7145, 0.4071, 0.5309, 0.4769, 0.527, 0.4672, 0.6895, 0.3516, 0.7033, 0.3788, 0.527, 0.4672, 0.5223, 0.4579, 0.7145, 0.4071, 0.7235, 0.4359, 0.534, 0.4868, 0.5309, 0.4769, 0.7235, 0.4359, 0.7296, 0.4652, 0.5361, 0.4968, 0.534, 0.4868, 0.7326, 0.4948, 0.7327, 0.5246, 0.5371, 0.5172, 0.5371, 0.507, 0.7296, 0.4652, 0.7326, 0.4948, 0.5371, 0.507, 0.5361, 0.4968, 0.7327, 0.5246, 0.7303, 0.5543, 0.5363, 0.5274, 0.5371, 0.5172, 0.7303, 0.5543, 0.7251, 0.5836, 0.5345, 0.5374, 0.5363, 0.5274, 0.7167, 0.6123, 0.7056, 0.6403, 0.5278, 0.5569, 0.5316, 0.5473, 0.7251, 0.5836, 0.7167, 0.6123, 0.5316, 0.5473, 0.5345, 0.5374, 0.7056, 0.6403, 0.6922, 0.6676, 0.5232, 0.5663, 0.5278, 0.5569, 0.6922, 0.6676, 0.6763, 0.6937, 0.5178, 0.5752, 0.5232, 0.5663, 0.6578, 0.7181, 0.637, 0.741, 0.5043, 0.5914, 0.5114, 0.5836, 0.6763, 0.6937, 0.6578, 0.7181, 0.5114, 0.5836, 0.5178, 0.5752, 0.637, 0.741, 0.6146, 0.7623, 0.4966, 0.5987, 0.5043, 0.5914, 0.6146, 0.7623, 0.5904, 0.7816, 0.4883, 0.6053, 0.4966, 0.5987, 0.5646, 0.7982, 0.5374, 0.8126, 0.4701, 0.616, 0.4795, 0.6111, 0.5904, 0.7816, 0.5646, 0.7982, 0.4795, 0.6111, 0.4883, 0.6053, 0.5374, 0.8126, 0.5093, 0.8247, 0.4605, 0.6201, 0.4701, 0.616, 0.5093, 0.8247, 0.4807, 0.8336, 0.4507, 0.6232, 0.4605, 0.6201, 0.4515, 0.8386, 0.4221, 0.8395, 0.4306, 0.6252, 0.4407, 0.6249, 0.4807, 0.8336, 0.4515, 0.8386, 0.4407, 0.6249, 0.4507, 0.6232, 0.4306, 0.6252, 0.4206, 0.6242, 0.435, 0.5134, 0.4206, 0.6242, 0.4108, 0.6217, 0.435, 0.5134, 0.4012, 0.6179, 0.392, 0.6131, 0.435, 0.5134, 0.4108, 0.6217, 0.4012, 0.6179, 0.435, 0.5134, 0.392, 0.6131, 0.3831, 0.6075, 0.435, 0.5134, 0.3831, 0.6075, 0.3747, 0.6011, 0.435, 0.5134, 0.367, 0.5939, 0.3599, 0.586, 0.435, 0.5134, 0.3747, 0.6011, 0.367, 0.5939, 0.435, 0.5134, 0.3599, 0.586, 0.3534, 0.5777, 0.435, 0.5134, 0.3534, 0.5777, 0.3478, 0.5688, 0.435, 0.5134, 0.343, 0.5595, 0.3391, 0.5498, 0.435, 0.5134, 0.3478, 0.5688, 0.343, 0.5595, 0.435, 0.5134, 0.3391, 0.5498, 0.3361, 0.5399, 0.435, 0.5134, 0.3361, 0.5399, 0.334, 0.5299, 0.435, 0.5134, 0.3329, 0.5197, 0.3329, 0.5095, 0.435, 0.5134, 0.334, 0.5299, 0.3329, 0.5197, 0.435, 0.5134, 0.3329, 0.5095, 0.3337, 0.4993, 0.435, 0.5134, 0.3337, 0.4993, 0.3355, 0.4893, 0.435, 0.5134, 0.3384, 0.4794, 0.3422, 0.4698, 0.435, 0.5134, 0.3355, 0.4893, 0.3384, 0.4794, 0.435, 0.5134, 0.3422, 0.4698, 0.3468, 0.4604, 0.435, 0.5134, 0.3468, 0.4604, 0.3523, 0.4515, 0.435, 0.5134, 0.3586, 0.4431, 0.3657, 0.4353, 0.435, 0.5134, 0.3523, 0.4515, 0.3586, 0.4431, 0.435, 0.5134, 0.3657, 0.4353, 0.3734, 0.428, 0.435, 0.5134, 0.3734, 0.428, 0.3817, 0.4214, 0.435, 0.5134, 0.3906, 0.4156, 0.3999, 0.4107, 0.435, 0.5134, 0.3817, 0.4214, 0.3906, 0.4156, 0.435, 0.5134, 0.3999, 0.4107, 0.4095, 0.4066, 0.435, 0.5134, 0.4095, 0.4066, 0.4194, 0.4035, 0.435, 0.5134, 0.4294, 0.4018, 0.4394, 0.4015, 0.435, 0.5134, 0.4194, 0.4035, 0.4294, 0.4018, 0.435, 0.5134, 0.4394, 0.4015, 0.4494, 0.4025, 0.435, 0.5134, 0.4494, 0.4025, 0.4593, 0.405, 0.435, 0.5134, 0.4688, 0.4088, 0.4781, 0.4136, 0.435, 0.5134, 0.4593, 0.405, 0.4688, 0.4088, 0.435, 0.5134, 0.4781, 0.4136, 0.487, 0.4192, 0.435, 0.5134, 0.487, 0.4192, 0.4953, 0.4256, 0.435, 0.5134, 0.503, 0.4328, 0.5101, 0.4407, 0.435, 0.5134, 0.4953, 0.4256, 0.503, 0.4328, 0.435, 0.5134, 0.5101, 0.4407, 0.5166, 0.449, 0.435, 0.5134, 0.5166, 0.449, 0.5223, 0.4579, 0.435, 0.5134, 0.527, 0.4672, 0.5309, 0.4769, 0.435, 0.5134, 0.5223, 0.4579, 0.527, 0.4672, 0.435, 0.5134, 0.5309, 0.4769, 0.534, 0.4868, 0.435, 0.5134, 0.534, 0.4868, 0.5361, 0.4968, 0.435, 0.5134, 0.5371, 0.507, 0.5371, 0.5172, 0.435, 0.5134, 0.5361, 0.4968, 0.5371, 0.507, 0.435, 0.5134, 0.5371, 0.5172, 0.5363, 0.5274, 0.435, 0.5134, 0.5363, 0.5274, 0.5345, 0.5374, 0.435, 0.5134, 0.5316, 0.5473, 0.5278, 0.5569, 0.435, 0.5134, 0.5345, 0.5374, 0.5316, 0.5473, 0.435, 0.5134, 0.5278, 0.5569, 0.5232, 0.5663, 0.435, 0.5134, 0.5232, 0.5663, 0.5178, 0.5752, 0.435, 0.5134, 0.5114, 0.5836, 0.5043, 0.5914, 0.435, 0.5134, 0.5178, 0.5752, 0.5114, 0.5836, 0.435, 0.5134, 0.5043, 0.5914, 0.4966, 0.5987, 0.435, 0.5134, 0.4966, 0.5987, 0.4883, 0.6053, 0.435, 0.5134, 0.4795, 0.6111, 0.4701, 0.616, 0.435, 0.5134, 0.4883, 0.6053, 0.4795, 0.6111, 0.435, 0.5134, 0.4701, 0.616, 0.4605, 0.6201, 0.435, 0.5134, 0.4605, 0.6201, 0.4507, 0.6232, 0.435, 0.5134, 0.4407, 0.6249, 0.4306, 0.6252, 0.435, 0.5134, 0.4507, 0.6232, 0.4407, 0.6249, 0.435, 0.5134])
me_yellow_button.materials.append(None)
me_yellow_button.use_remesh_preserve_volume = False
me_yellow_button.use_remesh_preserve_attributes = False
me_yellow_button.use_mirror_vertex_groups = False
me_yellow_button.update()

# ---- objects
ob_button = bpy.data.objects.new('Button', me_yellow_button)
ob_lamp = bpy.data.objects.new('Lamp', light_lamp)
ob_camera = bpy.data.objects.new('Camera', cam_camera)

# ---- transforms, parenting, visibility, modifiers, constraints
ob_button.location = (0.0, 0.0, 0.0)
ob_button.lineart.crease_threshold = 0.0
ob_lamp.location = (4.076, 1.005, 5.904)
ob_lamp.rotation_euler = (0.6503, 0.05522, 1.866)
ob_lamp.lock_rotations_4d = False
ob_lamp.empty_display_type = 'ARROWS'
ob_lamp.color = (0.0, 0.0, 0.0, 0.0)
ob_lamp.lineart.crease_threshold = 0.0
ob_camera.location = (7.481, -6.508, 5.344)
ob_camera.rotation_euler = (1.109, 0.01082, 0.8149)
ob_camera.lock_rotations_4d = False
ob_camera.empty_display_type = 'ARROWS'
ob_camera.color = (0.0, 0.0, 0.0, 0.0)
ob_camera.display_type = 'WIRE'
ob_camera.lineart.crease_threshold = 0.0

# ---- collection membership
col_collection_1.objects.link(ob_button)
col_collection_1.objects.link(ob_lamp)
col_collection_1.objects.link(ob_camera)

# ---- scene / render settings (as saved in the file)
scene.camera = ob_camera
scene.frame_start = 1; scene.frame_end = 250; scene.frame_set(1)
scene.render.engine = 'BLENDER_EEVEE_NEXT'
scene.render.image_settings.color_mode = 'RGB'
scene.render.image_settings.compression = 90
scene.render.resolution_percentage = 50
scene.render.dither_intensity = 0.0
scene.render.bake_margin = 2
scene.render.bake_bias = 0.0
scene.cycles.use_denoising = False
scene.cycles.samples = 10
scene.cycles.sampling_pattern = 'TABULATED_SOBOL'
scene.cycles.light_sampling_threshold = 0.0
scene.cycles.use_adaptive_sampling = False
scene.cycles.use_light_tree = False
scene.cycles.blur_glossy = 0.0
scene.cycles.volume_bounces = 1
scene.cycles.pixel_filter_type = 'GAUSSIAN'
scene.cycles.sample_clamp_indirect = 0.0
scene.view_settings.view_transform = 'Standard'
bpy.context.view_layer.update()
